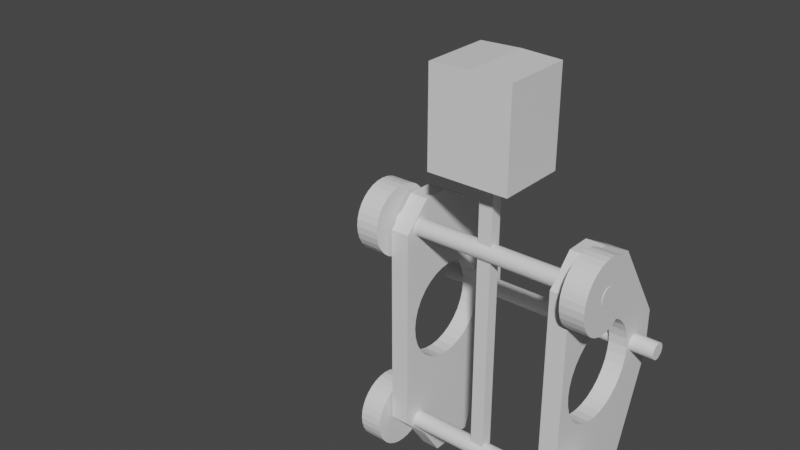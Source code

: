 # Source: catapult.blend  (saved by Blender 2.93.21; exported with 4.5.12 LTS)
import bpy
from mathutils import Matrix  # noqa: F401  (used for matrix-valued properties, if any)

bpy.ops.wm.read_factory_settings(use_empty=True)
scene = bpy.context.scene
scene.name = 'Scene'

# ---- collections
col_collection = bpy.data.collections.new('Collection'); scene.collection.children.link(col_collection)

# ---- materials (node trees are filled in below, after node groups)
mat_leverarm = bpy.data.materials.new('leverArm')
mat_frame = bpy.data.materials.new('Frame')
mat_wheels = bpy.data.materials.new('Wheels')

# ---- material node trees
mat_leverarm.use_nodes = True; mat_leverarm.node_tree.nodes.clear()
_N = mat_leverarm.node_tree.nodes; _L = mat_leverarm.node_tree.links
n0 = _N.new('ShaderNodeBsdfPrincipled'); n0.name = 'Principled BSDF'; n0.location = (10, 300)
n0.distribution = 'GGX'
n0.subsurface_method = 'BURLEY'
n0.inputs[3].default_value = 1.45
n0.inputs[27].default_value = (0.0, 0.0, 0.0, 1.0)
n0.inputs[28].default_value = 1.0
n1 = _N.new('ShaderNodeOutputMaterial'); n1.name = 'Material Output'; n1.location = (300, 300)
_L.new(n0.outputs[0], n1.inputs[0])
n1.is_active_output = True
mat_frame.use_nodes = True; mat_frame.node_tree.nodes.clear()
_N = mat_frame.node_tree.nodes; _L = mat_frame.node_tree.links
n0 = _N.new('ShaderNodeBsdfPrincipled'); n0.name = 'Principled BSDF'; n0.location = (10, 300)
n0.distribution = 'GGX'
n0.subsurface_method = 'BURLEY'
n0.inputs[3].default_value = 1.45
n0.inputs[27].default_value = (0.0, 0.0, 0.0, 1.0)
n0.inputs[28].default_value = 1.0
n1 = _N.new('ShaderNodeOutputMaterial'); n1.name = 'Material Output'; n1.location = (300, 300)
_L.new(n0.outputs[0], n1.inputs[0])
n1.is_active_output = True
mat_wheels.use_nodes = True; mat_wheels.node_tree.nodes.clear()
_N = mat_wheels.node_tree.nodes; _L = mat_wheels.node_tree.links
n0 = _N.new('ShaderNodeBsdfPrincipled'); n0.name = 'Principled BSDF'; n0.location = (10, 300)
n0.distribution = 'GGX'
n0.subsurface_method = 'BURLEY'
n0.inputs[3].default_value = 1.45
n0.inputs[27].default_value = (0.0, 0.0, 0.0, 1.0)
n0.inputs[28].default_value = 1.0
n1 = _N.new('ShaderNodeOutputMaterial'); n1.name = 'Material Output'; n1.location = (300, 300)
_L.new(n0.outputs[0], n1.inputs[0])
n1.is_active_output = True

# ---- world
world_world = bpy.data.worlds.new('World'); scene.world = world_world
world_world.use_nodes = True; world_world.node_tree.nodes.clear()
_N = world_world.node_tree.nodes; _L = world_world.node_tree.links
n0 = _N.new('ShaderNodeOutputWorld'); n0.name = 'World Output'; n0.location = (300, 300)
n1 = _N.new('ShaderNodeBackground'); n1.name = 'Background'; n1.location = (10, 300)
n1.inputs[0].default_value = (0.05088, 0.05088, 0.05088, 1.0)
_L.new(n1.outputs[0], n0.inputs[0])
n0.is_active_output = True
world_world.color = (0.05088, 0.05088, 0.05088)
world_world.use_sun_shadow = False
world_world.sun_shadow_jitter_overblur = 0.0

# ---- meshes
me_circle = bpy.data.meshes.new('Circle')
me_circle.from_pydata([(0.0, 7.983, 0.0), (-0.1951, 7.964, 0.0), (-0.3827, 7.907, 0.0), (-0.5556, 7.815, 0.0), (-0.7071, 7.69, 0.0), (-0.8315, 7.539, 0.0), (-0.9239, 7.366, 0.0), (-0.9808, 7.178, 0.0), (-1.0, 6.983, 0.0), (-0.9808, 6.788, 0.0), (-0.9239, 6.6, 0.0), (-0.8315, 6.427, 0.0), (-0.7071, 6.276, 0.0), (-0.5556, 6.152, 0.0), (-0.3827, 6.059, 0.0), (-0.1951, 6.002, 0.0), (8.742e-08, 5.983, 0.0), (0.1951, 6.002, 0.0), (0.3827, 6.059, 0.0), (0.5556, 6.152, 0.0), (0.7071, 6.276, 0.0), (0.8315, 6.427, 0.0), (0.9239, 6.6, 0.0), (0.9808, 6.788, 0.0), (1.0, 6.983, 0.0), (0.9808, 7.178, 0.0), (0.9239, 7.366, 0.0), (0.8315, 7.539, 0.0), (0.7071, 7.69, 0.0), (0.5556, 7.815, 0.0), (0.3827, 7.907, 0.0), (0.1951, 7.964, 0.0), (2.253e-08, 7.806, 0.2), (-0.1606, 7.79, 0.2), (-0.315, 7.743, 0.2), (-0.4572, 7.667, 0.2), (-0.582, 7.565, 0.2), (-0.6843, 7.44, 0.2), (-0.7604, 7.298, 0.2), (-0.8072, 7.144, 0.2), (-0.823, 6.983, 0.2), (-0.8072, 6.822, 0.2), (-0.7604, 6.668, 0.2), (-0.6843, 6.526, 0.2), (-0.582, 6.401, 0.2), (-0.4572, 6.299, 0.2), (-0.315, 6.223, 0.2), (-0.1606, 6.176, 0.2), (7.682e-08, 6.16, 0.2), (0.1606, 6.176, 0.2), (0.315, 6.223, 0.2), (0.4572, 6.299, 0.2), (0.582, 6.401, 0.2), (0.6843, 6.526, 0.2), (0.7604, 6.668, 0.2), (0.8072, 6.822, 0.2), (0.823, 6.983, 0.2), (0.8072, 7.144, 0.2), (0.7604, 7.298, 0.2), (0.6843, 7.44, 0.2), (0.582, 7.565, 0.2), (0.4572, 7.667, 0.2), (0.315, 7.743, 0.2), (0.1606, 7.79, 0.2), (-0.1951, 7.964, 0.2), (0.0, 7.983, 0.2), (-0.3827, 7.907, 0.2), (-0.5556, 7.815, 0.2), (-0.7071, 7.69, 0.2), (-0.8315, 7.539, 0.2), (-0.9239, 7.366, 0.2), (-0.9808, 7.178, 0.2), (-1.0, 6.983, 0.2), (-0.9808, 6.788, 0.2), (-0.9239, 6.6, 0.2), (-0.8315, 6.427, 0.2), (-0.7071, 6.276, 0.2), (-0.5556, 6.152, 0.2), (-0.3827, 6.059, 0.2), (-0.1951, 6.002, 0.2), (8.742e-08, 5.983, 0.2), (0.1951, 6.002, 0.2), (0.3827, 6.059, 0.2), (0.5556, 6.152, 0.2), (0.7071, 6.276, 0.2), (0.8315, 6.427, 0.2), (0.9239, 6.6, 0.2), (0.9808, 6.788, 0.2), (1.0, 6.983, 0.2), (0.9808, 7.178, 0.2), (0.9239, 7.366, 0.2), (0.8315, 7.539, 0.2), (0.7071, 7.69, 0.2), (0.5556, 7.815, 0.2), (0.3827, 7.907, 0.2), (0.1951, 7.964, 0.2), (-0.1951, 7.964, 0.8774), (0.0, 7.983, 0.8774), (-0.3827, 7.907, 0.8774), (-0.5556, 7.815, 0.8774), (-0.7071, 7.69, 0.8774), (-0.8315, 7.539, 0.8774), (-0.9239, 7.366, 0.8774), (-0.9808, 7.178, 0.8774), (-1.0, 6.983, 0.8774), (-0.9808, 6.788, 0.8774), (-0.9239, 6.6, 0.8774), (-0.8315, 6.427, 0.8774), (-0.7071, 6.276, 0.8774), (-0.5556, 6.152, 0.8774), (-0.3827, 6.059, 0.8774), (-0.1951, 6.002, 0.8774), (8.742e-08, 5.983, 0.8774), (0.1951, 6.002, 0.8774), (0.3827, 6.059, 0.8774), (0.5556, 6.152, 0.8774), (0.7071, 6.276, 0.8774), (0.8315, 6.427, 0.8774), (0.9239, 6.6, 0.8774), (0.9808, 6.788, 0.8774), (1.0, 6.983, 0.8774), (0.9808, 7.178, 0.8774), (0.9239, 7.366, 0.8774), (0.8315, 7.539, 0.8774), (0.7071, 7.69, 0.8774), (0.5556, 7.815, 0.8774), (0.3827, 7.907, 0.8774), (0.1951, 7.964, 0.8774), (-0.1606, 7.79, 0.8774), (2.253e-08, 7.806, 0.8774), (-0.315, 7.743, 0.8774), (-0.4572, 7.667, 0.8774), (-0.582, 7.565, 0.8774), (-0.6843, 7.44, 0.8774), (-0.7604, 7.298, 0.8774), (-0.8072, 7.144, 0.8774), (-0.823, 6.983, 0.8774), (-0.8072, 6.822, 0.8774), (-0.7604, 6.668, 0.8774), (-0.6843, 6.526, 0.8774), (-0.582, 6.401, 0.8774), (-0.4572, 6.299, 0.8774), (-0.315, 6.223, 0.8774), (-0.1606, 6.176, 0.8774), (7.682e-08, 6.16, 0.8774), (0.1606, 6.176, 0.8774), (0.315, 6.223, 0.8774), (0.4572, 6.299, 0.8774), (0.582, 6.401, 0.8774), (0.6843, 6.526, 0.8774), (0.7604, 6.668, 0.8774), (0.8072, 6.822, 0.8774), (0.823, 6.983, 0.8774), (0.8072, 7.144, 0.8774), (0.7604, 7.298, 0.8774), (0.6843, 7.44, 0.8774), (0.582, 7.565, 0.8774), (0.4572, 7.667, 0.8774), (0.315, 7.743, 0.8774), (0.1606, 7.79, 0.8774), (-0.5556, 7.815, 0.5387), (0.5556, 7.815, 0.5387), (-0.3827, 7.907, 0.5387), (0.7071, 7.69, 0.5387), (0.0, 7.983, 0.5387), (-0.1951, 7.964, 0.5387), (0.8315, 7.539, 0.5387), (0.9239, 7.366, 0.5387), (0.9808, 7.178, 0.5387), (1.0, 6.983, 0.5387), (0.9808, 6.788, 0.5387), (0.9239, 6.6, 0.5387), (0.8315, 6.427, 0.5387), (0.7071, 6.276, 0.5387), (0.5556, 6.152, 0.5387), (0.1951, 6.002, 0.5387), (0.3827, 6.059, 0.5387), (0.3827, 7.907, 0.5387), (-0.7071, 7.69, 0.5387), (0.1951, 7.964, 0.5387), (-0.8315, 7.539, 0.5387), (-0.9239, 7.366, 0.5387), (-0.9808, 7.178, 0.5387), (-1.0, 6.983, 0.5387), (-0.9808, 6.788, 0.5387), (-0.9239, 6.6, 0.5387), (-0.8315, 6.427, 0.5387), (-0.7071, 6.276, 0.5387), (-0.5556, 6.152, 0.5387), (-0.3827, 6.059, 0.5387), (-0.1951, 6.002, 0.5387), (8.742e-08, 5.983, 0.5387), (6.714e-07, -5.161, 0.2), (-0.1951, -5.141, 0.2), (0.1951, -5.141, 0.2), (0.1951, -5.141, 0.5387), (-0.1951, -5.141, 0.5387), (6.714e-07, -5.161, 0.5387), (1.053e-06, -5.176, -0.6206), (-1.14, -5.133, -0.6206), (1.14, -5.133, -0.6206), (1.14, -5.133, 1.359), (-1.14, -5.133, 1.359), (1.053e-06, -5.176, 1.359), (1.053e-06, -7.903, -0.6206), (-1.14, -7.86, -0.6206), (1.14, -7.86, -0.6206), (1.14, -7.86, 1.359), (-1.14, -7.86, 1.359), (1.053e-06, -7.903, 1.359)], [], [(1, 0, 31, 30, 29, 28, 27, 26, 25, 24, 23, 22, 21, 20, 19, 18, 17, 16, 15, 14, 13, 12, 11, 10, 9, 8, 7, 6, 5, 4, 3, 2), (33, 34, 35, 36, 37, 38, 39, 40, 41, 42, 43, 44, 45, 46, 47, 48, 49, 50, 51, 52, 53, 54, 55, 56, 57, 58, 59, 60, 61, 62, 63, 32), (6, 7, 71, 70), (20, 21, 85, 84), (7, 8, 72, 71), (21, 22, 86, 85), (8, 9, 73, 72), (22, 23, 87, 86), (9, 10, 74, 73), (23, 24, 88, 87), (10, 11, 75, 74), (24, 25, 89, 88), (11, 12, 76, 75), (25, 26, 90, 89), (12, 13, 77, 76), (26, 27, 91, 90), (13, 14, 78, 77), (0, 1, 64, 65), (27, 28, 92, 91), (14, 15, 79, 78), (1, 2, 66, 64), (28, 29, 93, 92), (15, 16, 80, 79), (2, 3, 67, 66), (29, 30, 94, 93), (16, 17, 81, 80), (3, 4, 68, 67), (30, 31, 95, 94), (17, 18, 82, 81), (4, 5, 69, 68), (31, 0, 65, 95), (18, 19, 83, 82), (5, 6, 70, 69), (19, 20, 84, 83), (51, 50, 146, 147), (160, 178, 100, 99), (161, 177, 126, 125), (50, 49, 145, 146), (162, 160, 99, 98), (163, 161, 125, 124), (49, 48, 144, 145), (165, 162, 98, 96), (166, 163, 124, 123), (48, 47, 143, 144), (164, 165, 96, 97), (167, 166, 123, 122), (47, 46, 142, 143), (168, 167, 122, 121), (46, 45, 141, 142), (169, 168, 121, 120), (45, 44, 140, 141), (170, 169, 120, 119), (44, 43, 139, 140), (171, 170, 119, 118), (43, 42, 138, 139), (172, 171, 118, 117), (42, 41, 137, 138), (173, 172, 117, 116), (41, 40, 136, 137), (174, 173, 116, 115), (40, 39, 135, 136), (176, 174, 115, 114), (39, 38, 134, 135), (175, 176, 114, 113), (38, 37, 133, 134), (32, 63, 159, 129), (128, 129, 97, 96), (130, 128, 96, 98), (131, 130, 98, 99), (132, 131, 99, 100), (133, 132, 100, 101), (134, 133, 101, 102), (135, 134, 102, 103), (136, 135, 103, 104), (137, 136, 104, 105), (138, 137, 105, 106), (139, 138, 106, 107), (140, 139, 107, 108), (141, 140, 108, 109), (142, 141, 109, 110), (143, 142, 110, 111), (144, 143, 111, 112), (145, 144, 112, 113), (146, 145, 113, 114), (147, 146, 114, 115), (148, 147, 115, 116), (149, 148, 116, 117), (150, 149, 117, 118), (151, 150, 118, 119), (152, 151, 119, 120), (153, 152, 120, 121), (154, 153, 121, 122), (155, 154, 122, 123), (156, 155, 123, 124), (157, 156, 124, 125), (158, 157, 125, 126), (159, 158, 126, 127), (129, 159, 127, 97), (177, 179, 127, 126), (178, 180, 101, 100), (52, 51, 147, 148), (179, 164, 97, 127), (180, 181, 102, 101), (53, 52, 148, 149), (181, 182, 103, 102), (54, 53, 149, 150), (182, 183, 104, 103), (55, 54, 150, 151), (183, 184, 105, 104), (56, 55, 151, 152), (184, 185, 106, 105), (57, 56, 152, 153), (185, 186, 107, 106), (58, 57, 153, 154), (186, 187, 108, 107), (59, 58, 154, 155), (33, 32, 129, 128), (187, 188, 109, 108), (60, 59, 155, 156), (34, 33, 128, 130), (188, 189, 110, 109), (61, 60, 156, 157), (35, 34, 130, 131), (189, 190, 111, 110), (62, 61, 157, 158), (36, 35, 131, 132), (190, 191, 112, 111), (63, 62, 158, 159), (37, 36, 132, 133), (191, 175, 113, 112), (175, 191, 197, 195), (79, 80, 192, 193), (78, 79, 190, 189), (77, 78, 189, 188), (76, 77, 188, 187), (75, 76, 187, 186), (74, 75, 186, 185), (73, 74, 185, 184), (72, 73, 184, 183), (71, 72, 183, 182), (70, 71, 182, 181), (69, 70, 181, 180), (95, 65, 164, 179), (68, 69, 180, 178), (94, 95, 179, 177), (81, 82, 176, 175), (82, 83, 174, 176), (83, 84, 173, 174), (84, 85, 172, 173), (85, 86, 171, 172), (86, 87, 170, 171), (87, 88, 169, 170), (88, 89, 168, 169), (89, 90, 167, 168), (90, 91, 166, 167), (65, 64, 165, 164), (91, 92, 163, 166), (64, 66, 162, 165), (92, 93, 161, 163), (66, 67, 160, 162), (93, 94, 177, 161), (67, 68, 178, 160), (190, 79, 193, 196), (80, 81, 194, 192), (191, 190, 196, 197), (81, 175, 195, 194), (193, 192, 194, 200, 198, 199), (199, 198, 200, 206, 204, 205), (194, 195, 201, 200), (196, 193, 199, 202), (204, 206, 207, 209, 208, 205), (200, 201, 207, 206), (195, 197, 196, 202, 203, 201), (202, 199, 205, 208), (201, 203, 202, 208, 209, 207)])
_uv = me_circle.uv_layers.new(name='UVMap')
_uv.uv.foreach_set('vector', [0.0, 0.0, 0.0, 0.0, 0.0, 0.0, 0.0, 0.0, 0.0, 0.0, 0.0, 0.0, 0.0, 0.0, 0.0, 0.0, 0.0, 0.0, 0.0, 0.0, 0.0, 0.0, 0.0, 0.0, 0.0, 0.0, 0.0, 0.0, 0.0, 0.0, 0.0, 0.0, 0.0, 0.0, 0.0, 0.0, 0.0, 0.0, 0.0, 0.0, 0.0, 0.0, 0.0, 0.0, 0.0, 0.0, 0.0, 0.0, 0.0, 0.0, 0.0, 0.0, 0.0, 0.0, 0.0, 0.0, 0.0, 0.0, 0.0, 0.0, 0.0, 0.0, 0.0, 0.0, 0.0, 0.0, 0.0, 0.0, 0.0, 0.0, 0.0, 0.0, 0.0, 0.0, 0.0, 0.0, 0.0, 0.0, 0.0, 0.0, 0.0, 0.0, 0.0, 0.0, 0.0, 0.0, 0.0, 0.0, 0.0, 0.0, 0.0, 0.0, 0.0, 0.0, 0.0, 0.0, 0.0, 0.0, 0.0, 0.0, 0.0, 0.0, 0.0, 0.0, 0.0, 0.0, 0.0, 0.0, 0.0, 0.0, 0.0, 0.0, 0.0, 0.0, 0.0, 0.0, 0.0, 0.0, 0.0, 0.0, 0.0, 0.0, 0.0, 0.0, 0.0, 0.0, 0.0, 0.0, 0.0, 0.0, 0.0, 0.0, 0.0, 0.0, 0.0, 0.0, 0.0, 0.0, 0.0, 0.0, 0.0, 0.0, 0.0, 0.0, 0.0, 0.0, 0.0, 0.0, 0.0, 0.0, 0.0, 0.0, 0.0, 0.0, 0.0, 0.0, 0.0, 0.0, 0.0, 0.0, 0.0, 0.0, 0.0, 0.0, 0.0, 0.0, 0.0, 0.0, 0.0, 0.0, 0.0, 0.0, 0.0, 0.0, 0.0, 0.0, 0.0, 0.0, 0.0, 0.0, 0.0, 0.0, 0.0, 0.0, 0.0, 0.0, 0.0, 0.0, 0.0, 0.0, 0.0, 0.0, 0.0, 0.0, 0.0, 0.0, 0.0, 0.0, 0.0, 0.0, 0.0, 0.0, 0.0, 0.0, 0.0, 0.0, 0.0, 0.0, 0.0, 0.0, 0.0, 0.0, 0.0, 0.0, 0.0, 0.0, 0.0, 0.0, 0.0, 0.0, 0.0, 0.0, 0.0, 0.0, 0.0, 0.0, 0.0, 0.0, 0.0, 0.0, 0.0, 0.0, 0.0, 0.0, 0.0, 0.0, 0.0, 0.0, 0.0, 0.0, 0.0, 0.0, 0.0, 0.0, 0.0, 0.0, 0.0, 0.0, 0.0, 0.0, 0.0, 0.0, 0.0, 0.0, 0.0, 0.0, 0.0, 0.0, 0.0, 0.0, 0.0, 0.0, 0.0, 0.0, 0.0, 0.0, 0.0, 0.0, 0.0, 0.0, 0.0, 0.0, 0.0, 0.0, 0.0, 0.0, 0.0, 0.0, 0.0, 0.0, 0.0, 0.0, 0.0, 0.0, 0.0, 0.0, 0.0, 0.0, 0.0, 0.0, 0.0, 0.0, 0.0, 0.0, 0.0, 0.0, 0.0, 0.0, 0.0, 0.0, 0.0, 0.0, 0.0, 0.0, 0.0, 0.0, 0.0, 0.0, 0.0, 0.0, 0.0, 0.0, 0.0, 0.0, 0.0, 0.0, 0.0, 0.0, 0.0, 0.0, 0.0, 0.0, 0.0, 0.0, 0.0, 0.0, 0.0, 0.0, 0.0, 0.0, 0.0, 0.0, 0.0, 0.0, 0.0, 0.0, 0.0, 0.0, 0.0, 0.0, 0.0, 0.0, 0.0, 0.0, 0.0, 0.0, 0.0, 0.0, 0.0, 0.0, 0.0, 0.0, 0.0, 0.0, 0.0, 0.0, 0.0, 0.0, 0.0, 0.0, 0.0, 0.0, 0.0, 0.0, 0.0, 0.0, 0.0, 0.0, 0.0, 0.0, 0.0, 0.0, 0.0, 0.0, 0.0, 0.0, 0.0, 0.0, 0.0, 0.0, 0.0, 0.0, 0.0, 0.0, 0.0, 0.0, 0.0, 0.0, 0.0, 0.0, 0.0, 0.0, 0.0, 0.0, 0.0, 0.0, 0.0, 0.0, 0.0, 0.0, 0.0, 0.0, 0.0, 0.0, 0.0, 0.0, 0.0, 0.0, 0.0, 0.0, 0.0, 0.0, 0.0, 0.0, 0.0, 0.0, 0.0, 0.0, 0.0, 0.0, 0.0, 0.0, 0.0, 0.0, 0.0, 0.0, 0.0, 0.0, 0.0, 0.0, 0.0, 0.0, 0.0, 0.0, 0.0, 0.0, 0.0, 0.0, 0.0, 0.0, 0.0, 0.0, 0.0, 0.0, 0.0, 0.0, 0.0, 0.0, 0.0, 0.0, 0.0, 0.0, 0.0, 0.0, 0.0, 0.0, 0.0, 0.0, 0.0, 0.0, 0.0, 0.0, 0.0, 0.0, 0.0, 0.0, 0.0, 0.0, 0.0, 0.0, 0.0, 0.0, 0.0, 0.0, 0.0, 0.0, 0.0, 0.0, 0.0, 0.0, 0.0, 0.0, 0.0, 0.0, 0.0, 0.0, 0.0, 0.0, 0.0, 0.0, 0.0, 0.0, 0.0, 0.0, 0.0, 0.0, 0.0, 0.0, 0.0, 0.0, 0.0, 0.0, 0.0, 0.0, 0.0, 0.0, 0.0, 0.0, 0.0, 0.0, 0.0, 0.0, 0.0, 0.0, 0.0, 0.0, 0.0, 0.0, 0.0, 0.0, 0.0, 0.0, 0.0, 0.0, 0.0, 0.0, 0.0, 0.0, 0.0, 0.0, 0.0, 0.0, 0.0, 0.0, 0.0, 0.0, 0.0, 0.0, 0.0, 0.0, 0.0, 0.0, 0.0, 0.0, 0.0, 0.0, 0.0, 0.0, 0.0, 0.0, 0.0, 0.0, 0.0, 0.0, 0.0, 0.0, 0.0, 0.0, 0.0, 0.0, 0.0, 0.0, 0.0, 0.0, 0.0, 0.0, 0.0, 0.0, 0.0, 0.0, 0.0, 0.0, 0.0, 0.0, 0.0, 0.0, 0.0, 0.0, 0.0, 0.0, 0.0, 0.0, 0.0, 0.0, 0.0, 0.0, 0.0, 0.0, 0.0, 0.0, 0.0, 0.0, 0.0, 0.0, 0.0, 0.0, 0.0, 0.0, 0.0, 0.0, 0.0, 0.0, 0.0, 0.0, 0.0, 0.0, 0.0, 0.0, 0.0, 0.0, 0.0, 0.0, 0.0, 0.0, 0.0, 0.0, 0.0, 0.0, 0.0, 0.0, 0.0, 0.0, 0.0, 0.0, 0.0, 0.0, 0.0, 0.0, 0.0, 0.0, 0.0, 0.0, 0.0, 0.0, 0.0, 0.0, 0.0, 0.0, 0.0, 0.0, 0.0, 0.0, 0.0, 0.0, 0.0, 0.0, 0.0, 0.0, 0.0, 0.0, 0.0, 0.0, 0.0, 0.0, 0.0, 0.0, 0.0, 0.0, 0.0, 0.0, 0.0, 0.0, 0.0, 0.0, 0.0, 0.0, 0.0, 0.0, 0.0, 0.0, 0.0, 0.0, 0.0, 0.0, 0.0, 0.0, 0.0, 0.0, 0.0, 0.0, 0.0, 0.0, 0.0, 0.0, 0.0, 0.0, 0.0, 0.0, 0.0, 0.0, 0.0, 0.0, 0.0, 0.0, 0.0, 0.0, 0.0, 0.0, 0.0, 0.0, 0.0, 0.0, 0.0, 0.0, 0.0, 0.0, 0.0, 0.0, 0.0, 0.0, 0.0, 0.0, 0.0, 0.0, 0.0, 0.0, 0.0, 0.0, 0.0, 0.0, 0.0, 0.0, 0.0, 0.0, 0.0, 0.0, 0.0, 0.0, 0.0, 0.0, 0.0, 0.0, 0.0, 0.0, 0.0, 0.0, 0.0, 0.0, 0.0, 0.0, 0.0, 0.0, 0.0, 0.0, 0.0, 0.0, 0.0, 0.0, 0.0, 0.0, 0.0, 0.0, 0.0, 0.0, 0.0, 0.0, 0.0, 0.0, 0.0, 0.0, 0.0, 0.0, 0.0, 0.0, 0.0, 0.0, 0.0, 0.0, 0.0, 0.0, 0.0, 0.0, 0.0, 0.0, 0.0, 0.0, 0.0, 0.0, 0.0, 0.0, 0.0, 0.0, 0.0, 0.0, 0.0, 0.0, 0.0, 0.0, 0.0, 0.0, 0.0, 0.0, 0.0, 0.0, 0.0, 0.0, 0.0, 0.0, 0.0, 0.0, 0.0, 0.0, 0.0, 0.0, 0.0, 0.0, 0.0, 0.0, 0.0, 0.0, 0.0, 0.0, 0.0, 0.0, 0.0, 0.0, 0.0, 0.0, 0.0, 0.0, 0.0, 0.0, 0.0, 0.0, 0.0, 0.0, 0.0, 0.0, 0.0, 0.0, 0.0, 0.0, 0.0, 0.0, 0.0, 0.0, 0.0, 0.0, 0.0, 0.0, 0.0, 0.0, 0.0, 0.0, 0.0, 0.0, 0.0, 0.0, 0.0, 0.0, 0.0, 0.0, 0.0, 0.0, 0.0, 0.0, 0.0, 0.0, 0.0, 0.0, 0.0, 0.0, 0.0, 0.0, 0.0, 0.0, 0.0, 0.0, 0.0, 0.0, 0.0, 0.0, 0.0, 0.0, 0.0, 0.0, 0.0, 0.0, 0.0, 0.0, 0.0, 0.0, 0.0, 0.0, 0.0, 0.0, 0.0, 0.0, 0.0, 0.0, 0.0, 0.0, 0.0, 0.0, 0.0, 0.0, 0.0, 0.0, 0.0, 0.0, 0.0, 0.0, 0.0, 0.0, 0.0, 0.0, 0.0, 0.0, 0.0, 0.0, 0.0, 0.0, 0.0, 0.0, 0.0, 0.0, 0.0, 0.0, 0.0, 0.0, 0.0, 0.0, 0.0, 0.0, 0.0, 0.0, 0.0, 0.0, 0.0, 0.0, 0.0, 0.0, 0.0, 0.0, 0.0, 0.0, 0.0, 0.0, 0.0, 0.0, 0.0, 0.0, 0.0, 0.0, 0.0, 0.0, 0.0, 0.0, 0.0, 0.0, 0.0, 0.0, 0.0, 0.0, 0.0, 0.0, 0.0, 0.0, 0.0, 0.0, 0.0, 0.0, 0.0, 0.0, 0.0, 0.0, 0.0, 0.0, 0.0, 0.0, 0.0, 0.0, 0.0, 0.0, 0.0, 0.0, 0.0, 0.0, 0.0, 0.0, 0.0, 0.0, 0.0, 0.0, 0.0, 0.0, 0.0, 0.0, 0.0, 0.0, 0.0, 0.0, 0.0, 0.0, 0.0, 0.0, 0.0, 0.0, 0.0, 0.0, 0.0, 0.0, 0.0, 0.0, 0.0, 0.0, 0.0, 0.0, 0.0, 0.0, 0.0, 0.0, 0.0, 0.0, 0.0, 0.0, 0.0, 0.0, 0.0, 0.0, 0.0, 0.0, 0.0, 0.0, 0.0, 0.0, 0.0, 0.0, 0.0, 0.0, 0.0, 0.0, 0.0, 0.0, 0.0, 0.0, 0.0, 0.0, 0.0, 0.0, 0.0, 0.0, 0.0, 0.0, 0.0, 0.0, 0.0, 0.0, 0.0, 0.0, 0.0, 0.0, 0.0, 0.0, 0.0, 0.0, 0.0, 0.0, 0.0, 0.0, 0.0, 0.0, 0.0, 0.0, 0.0, 0.0, 0.0, 0.0, 0.0, 0.0, 0.0, 0.0, 0.0, 0.0, 0.0, 0.0, 0.0, 0.0, 0.0, 0.0, 0.0, 0.0, 0.0, 0.0, 0.0, 0.0, 0.0, 0.0, 0.0, 0.0, 0.0, 0.0, 0.0, 0.0, 0.0, 0.0, 0.0, 0.0, 0.0, 0.0, 0.0, 0.0, 0.0, 0.0, 0.0, 0.0, 0.0, 0.0, 0.0, 0.0, 0.0, 0.0, 0.0, 0.0, 0.0, 0.0, 0.0, 0.0, 0.0, 0.0, 0.0, 0.0, 0.0, 0.0, 0.0, 0.0, 0.0, 0.0, 0.0, 0.0, 0.0, 0.0, 0.0, 0.0, 0.0, 0.0, 0.0, 0.0, 0.0, 0.0, 0.0, 0.0, 0.0, 0.0, 0.0, 0.0, 0.0, 0.0, 0.0, 0.0, 0.0, 0.0, 0.0, 0.0, 0.0, 0.0, 0.0, 0.0, 0.0, 0.0, 0.0, 0.0, 0.0, 0.0, 0.0, 0.0, 0.0, 0.0, 0.0, 0.0, 0.0, 0.0, 0.0, 0.0, 0.0, 0.0, 0.0, 0.0, 0.0, 0.0, 0.0, 0.0, 0.0, 0.0, 0.0, 0.0, 0.0, 0.0, 0.0, 0.0, 0.0, 0.0, 0.0, 0.0, 0.0, 0.0, 0.0, 0.0, 0.0, 0.0, 0.0, 0.0, 0.0, 0.0, 0.0, 0.0, 0.0, 0.0, 0.0, 0.0, 0.0, 0.0, 0.0, 0.0, 0.0, 0.0, 0.0, 0.0, 0.0, 0.0, 0.0, 0.0, 0.0, 0.0, 0.0, 0.0, 0.0, 0.0, 0.0, 0.0, 0.0, 0.0, 0.0, 0.0, 0.0, 0.0, 0.0, 0.0, 0.0, 0.0, 0.0, 0.0, 0.0, 0.0, 0.0, 0.0, 0.0, 0.0, 0.0, 0.0, 0.0, 0.0, 0.0, 0.0, 0.0, 0.0, 0.0, 0.0, 0.0, 0.0, 0.0, 0.0, 0.0, 0.0, 0.0, 0.0, 0.0, 0.0, 0.0, 0.0, 0.0, 0.0, 0.0, 0.0, 0.0, 0.0, 0.0, 0.0, 0.0, 0.0, 0.0, 0.0, 0.0, 0.0, 0.0, 0.0, 0.0, 0.0, 0.0, 0.0, 0.0, 0.0, 0.0, 0.0, 0.0, 0.0, 0.0, 0.0, 0.0, 0.0, 0.0, 0.0, 0.0, 0.0, 0.0, 0.0, 0.0, 0.0, 0.0, 0.0, 0.0, 0.0, 0.0, 0.0, 0.0, 0.0, 0.0, 0.0, 0.0, 0.0, 0.0, 0.0, 0.0, 0.0, 0.0, 0.0, 0.0, 0.0, 0.0, 0.0, 0.0, 0.0, 0.0, 0.0, 0.0, 0.0, 0.0, 0.0, 0.0, 0.0, 0.0, 0.0, 0.0, 0.0, 0.0, 0.0, 0.0, 0.0, 0.0, 0.0, 0.0, 0.0, 0.0, 0.0, 0.0, 0.0, 0.0, 0.0, 0.0, 0.0, 0.0, 0.0, 0.0, 0.0, 0.0, 0.0, 0.0, 0.0, 0.0, 0.0, 0.0, 0.0, 0.0, 0.0, 0.0, 0.0, 0.0, 0.0, 0.0, 0.0, 0.0, 0.0, 0.0, 0.0, 0.0, 0.0, 0.0, 0.0, 0.0, 0.0, 0.0, 0.0, 0.0, 0.0, 0.0, 0.0, 0.0, 0.0, 0.0, 0.0, 0.0, 0.0, 0.0, 0.0, 0.0, 0.0, 0.0, 0.0, 0.0, 0.0, 0.0, 0.0, 0.0, 0.0, 0.0, 0.0, 0.0, 0.0, 0.0, 0.0, 0.0, 0.0, 0.0, 0.0, 0.0, 0.0, 0.0, 0.0, 0.0, 0.0, 0.0, 0.0, 0.0, 0.0, 0.0, 0.0, 0.0, 0.0, 0.0, 0.0, 0.0, 0.0, 0.0, 0.0, 0.0, 0.0, 0.0, 0.0, 0.0, 0.0, 0.0, 0.0, 0.0, 0.0, 0.0, 0.0, 0.0, 0.0, 0.0, 0.0, 0.0, 0.0, 0.0, 0.0, 0.0, 0.0, 0.0, 0.0, 0.0, 0.0, 0.0, 0.0, 0.0, 0.0, 0.0, 0.0, 0.0, 0.0, 0.0, 0.0, 0.0, 0.0, 0.0, 0.0, 0.0, 0.0, 0.0, 0.0, 0.0, 0.0, 0.0, 0.0, 0.0, 0.0, 0.0, 0.0, 0.0, 0.0, 0.0, 0.0, 0.0, 0.0, 0.0, 0.0, 0.0, 0.0, 0.0, 0.0, 0.0, 0.0, 0.0, 0.0, 0.0, 0.0, 0.0, 0.0, 0.0, 0.0, 0.0, 0.0, 0.0, 0.0, 0.0, 0.0, 0.0, 0.0, 0.0, 0.0, 0.0, 0.0, 0.0, 0.0])
me_circle.materials.append(mat_leverarm)
me_circle.use_remesh_fix_poles = True
me_circle.use_remesh_preserve_attributes = False
me_circle.update()
me_cube = bpy.data.meshes.new('Cube')
me_cube.from_pydata([(-0.2658, 0.0, -2.323), (0.2658, 0.0, -2.323), (-0.2658, -1.174, -1.38), (0.2658, -1.174, -1.38), (0.2658, -1.304, -1.136), (-0.2658, -1.304, -1.136), (-0.2658, 0.2754, -1.981), (-0.2658, 1.683e-08, 0.8155), (-0.2658, 0.2754, 0.7884), (-0.2658, 0.7843, 0.5776), (-0.2658, 0.5402, -1.9), (-0.2658, 0.5402, 0.708), (-0.2658, 0.7843, -1.77), (-0.2658, 1.174, -1.38), (-0.2658, 0.9982, -1.594), (0.2658, -1.385, -0.8715), (-0.2658, 1.174, 0.1881), (-0.2658, -1.385, -0.8715), (-0.2658, 1.412, -0.5961), (-0.2658, 1.385, -0.3208), (-0.2658, 1.304, -1.136), (-0.2658, 1.385, -0.8715), (-0.2658, 1.304, -0.05593), (-0.2658, 0.9982, 0.402), (0.2658, -1.412, -0.5961), (-0.2658, -1.412, -0.5961), (0.2658, -1.385, -0.3208), (-0.2658, -1.385, -0.3208), (-0.2658, -1.174, 0.1881), (-0.2658, -0.9982, -1.594), (-0.2658, -1.304, -0.05593), (0.2658, -1.304, -0.05593), (-0.2658, -0.9982, 0.402), (-0.2658, -0.5402, 0.708), (-0.2658, -0.7843, -1.77), (-0.2658, -0.7843, 0.5776), (-0.2658, -0.2754, -1.981), (-0.2658, -6.171e-08, -2.008), (-0.2658, -0.2754, 0.7884), (-0.2658, -0.5402, -1.9), (0.2658, -1.174, 0.1881), (0.2658, -0.9982, 0.402), (0.2658, -0.7843, 0.5776), (0.2658, 0.2754, -1.981), (0.2658, 1.683e-08, 0.8155), (0.2658, 0.2754, 0.7884), (0.2658, 0.7843, -1.77), (0.2658, 0.5402, -1.9), (0.2658, 0.5402, 0.708), (0.2658, 0.7843, 0.5776), (0.2658, 1.174, 0.1881), (0.2658, 1.174, -1.38), (0.2658, 0.9982, 0.402), (0.2658, 1.412, -0.5961), (0.2658, 1.385, -0.3208), (0.2658, 1.304, -1.136), (0.2658, 1.385, -0.8715), (0.2658, 1.304, -0.05593), (0.2658, 0.9982, -1.594), (0.2658, -0.5402, 0.708), (0.2658, -0.2754, 0.7884), (0.2658, -0.9982, -1.594), (0.2658, -0.5402, -1.9), (0.2658, -0.7843, -1.77), (0.2658, -6.171e-08, -2.008), (0.2658, -0.2754, -1.981), (-0.2658, -2.926, -2.323), (-0.2658, -3.689, -1.561), (-0.2658, -3.689, -0.8515), (-0.2658, -3.051, 0.3281), (-0.2658, 3.689, -1.561), (-0.2658, 2.926, -2.323), (-0.2658, 4.634, 0.4088), (-0.2658, 4.623, -0.9323), (0.2658, -3.689, -1.561), (0.2658, -2.926, -2.323), (0.2658, -3.051, 0.3281), (0.2658, -3.689, -0.8515), (0.2658, 2.926, -2.323), (0.2658, 3.689, -1.561), (0.2658, 4.623, -0.9323), (0.2658, 4.634, 0.4088), (-0.2658, -0.638, 1.906), (-0.2658, 0.638, 1.906), (-0.2658, 8.512e-09, 1.561), (0.2658, 0.638, 1.906), (0.2658, -0.638, 1.906), (0.2658, 8.512e-09, 1.561), (-5.027, 0.0, -2.323), (-4.496, 0.0, -2.323), (-5.027, -1.174, -1.38), (-4.496, -1.174, -1.38), (-4.496, -1.304, -1.136), (-5.027, -1.304, -1.136), (-5.027, 0.2754, -1.981), (-5.027, 1.683e-08, 0.8155), (-5.027, 0.2754, 0.7884), (-5.027, 0.7843, 0.5776), (-5.027, 0.5402, -1.9), (-5.027, 0.5402, 0.708), (-5.027, 0.7843, -1.77), (-5.027, 1.174, -1.38), (-5.027, 0.9982, -1.594), (-4.496, -1.385, -0.8715), (-5.027, 1.174, 0.1881), (-5.027, -1.385, -0.8715), (-5.027, 1.412, -0.5961), (-5.027, 1.385, -0.3208), (-5.027, 1.304, -1.136), (-5.027, 1.385, -0.8715), (-5.027, 1.304, -0.05593), (-5.027, 0.9982, 0.402), (-4.496, -1.412, -0.5961), (-5.027, -1.412, -0.5961), (-4.496, -1.385, -0.3208), (-5.027, -1.385, -0.3208), (-5.027, -1.174, 0.1881), (-5.027, -0.9982, -1.594), (-5.027, -1.304, -0.05593), (-4.496, -1.304, -0.05593), (-5.027, -0.9982, 0.402), (-5.027, -0.5402, 0.708), (-5.027, -0.7843, -1.77), (-5.027, -0.7843, 0.5776), (-5.027, -0.2754, -1.981), (-5.027, -6.171e-08, -2.008), (-5.027, -0.2754, 0.7884), (-5.027, -0.5402, -1.9), (-4.496, -1.174, 0.1881), (-4.496, -0.9982, 0.402), (-4.496, -0.7843, 0.5776), (-4.496, 0.2754, -1.981), (-4.496, 1.683e-08, 0.8155), (-4.496, 0.2754, 0.7884), (-4.496, 0.7843, -1.77), (-4.496, 0.5402, -1.9), (-4.496, 0.5402, 0.708), (-4.496, 0.7843, 0.5776), (-4.496, 1.174, 0.1881), (-4.496, 1.174, -1.38), (-4.496, 0.9982, 0.402), (-4.496, 1.412, -0.5961), (-4.496, 1.385, -0.3208), (-4.496, 1.304, -1.136), (-4.496, 1.385, -0.8715), (-4.496, 1.304, -0.05593), (-4.496, 0.9982, -1.594), (-4.496, -0.5402, 0.708), (-4.496, -0.2754, 0.7884), (-4.496, -0.9982, -1.594), (-4.496, -0.5402, -1.9), (-4.496, -0.7843, -1.77), (-4.496, -6.171e-08, -2.008), (-4.496, -0.2754, -1.981), (-5.027, -2.926, -2.323), (-5.027, -3.689, -1.561), (-5.027, -3.689, -0.8515), (-5.027, -3.051, 0.3281), (-5.027, 3.689, -1.561), (-5.027, 2.926, -2.323), (-5.027, 4.634, 0.4088), (-5.027, 4.623, -0.9323), (-4.496, -3.689, -1.561), (-4.496, -2.926, -2.323), (-4.496, -3.051, 0.3281), (-4.496, -3.689, -0.8515), (-4.496, 2.926, -2.323), (-4.496, 3.689, -1.561), (-4.496, 4.623, -0.9323), (-4.496, 4.634, 0.4088), (-5.027, -0.638, 1.906), (-5.027, 0.638, 1.906), (-5.027, 8.512e-09, 1.561), (-4.496, 0.638, 1.906), (-4.496, -0.638, 1.906), (-4.496, 8.512e-09, 1.561), (-5.804, 0.2437, 1.172), (0.9658, 0.2437, 1.172), (-5.804, 0.239, 1.124), (0.9658, 0.239, 1.124), (-5.804, 0.2252, 1.078), (0.9658, 0.2252, 1.078), (-5.804, 0.2026, 1.036), (0.9658, 0.2026, 1.036), (-5.804, 0.1723, 0.9992), (0.9658, 0.1723, 0.9992), (-5.804, 0.1354, 0.9689), (0.9658, 0.1354, 0.9689), (-5.804, 0.09326, 0.9464), (0.9658, 0.09326, 0.9464), (-5.804, 0.04755, 0.9325), (0.9658, 0.04755, 0.9325), (-5.804, -1.065e-08, 0.9278), (0.9658, -1.065e-08, 0.9278), (-5.804, -0.04755, 0.9325), (0.9658, -0.04755, 0.9325), (-5.804, -0.09326, 0.9464), (0.9658, -0.09326, 0.9464), (-5.804, -0.1354, 0.9689), (0.9658, -0.1354, 0.9689), (-5.804, -0.1723, 0.9992), (0.9658, -0.1723, 0.9992), (-5.804, -0.2026, 1.036), (0.9658, -0.2026, 1.036), (-5.804, -0.2252, 1.078), (0.9658, -0.2252, 1.078), (-5.804, -0.239, 1.124), (0.9658, -0.239, 1.124), (-5.804, -0.2437, 1.172), (0.9658, -0.2437, 1.172), (-5.804, -0.239, 1.219), (0.9658, -0.239, 1.219), (-5.804, -0.2252, 1.265), (0.9658, -0.2252, 1.265), (-5.804, -0.2026, 1.307), (0.9658, -0.2026, 1.307), (-5.804, -0.1723, 1.344), (0.9658, -0.1723, 1.344), (-5.804, -0.1354, 1.374), (0.9658, -0.1354, 1.374), (-5.804, -0.09326, 1.397), (0.9658, -0.09326, 1.397), (-5.804, -0.04755, 1.411), (0.9658, -0.04755, 1.411), (-5.804, 2.906e-09, 1.415), (0.9658, 2.906e-09, 1.415), (-5.804, 0.04755, 1.411), (0.9658, 0.04755, 1.411), (-5.804, 0.09326, 1.397), (0.9658, 0.09326, 1.397), (-5.804, 0.1354, 1.374), (0.9658, 0.1354, 1.374), (-5.804, 0.1723, 1.344), (0.9658, 0.1723, 1.344), (-5.804, 0.2026, 1.307), (0.9658, 0.2026, 1.307), (-5.804, 0.2252, 1.265), (0.9658, 0.2252, 1.265), (-5.804, 0.239, 1.219), (0.9658, 0.239, 1.219), (-5.804, -2.755, -1.827), (0.9658, -2.755, -1.827), (-5.804, -2.76, -1.875), (0.9658, -2.76, -1.875), (-5.804, -2.774, -1.92), (0.9658, -2.774, -1.92), (-5.804, -2.796, -1.963), (0.9658, -2.796, -1.963), (-5.804, -2.826, -2.0), (0.9658, -2.826, -2.0), (-5.804, -2.863, -2.03), (0.9658, -2.863, -2.03), (-5.804, -2.905, -2.052), (0.9658, -2.905, -2.052), (-5.804, -2.951, -2.066), (0.9658, -2.951, -2.066), (-5.804, -2.999, -2.071), (0.9658, -2.999, -2.071), (-5.804, -3.046, -2.066), (0.9658, -3.046, -2.066), (-5.804, -3.092, -2.052), (0.9658, -3.092, -2.052), (-5.804, -3.134, -2.03), (0.9658, -3.134, -2.03), (-5.804, -3.171, -2.0), (0.9658, -3.171, -2.0), (-5.804, -3.201, -1.963), (0.9658, -3.201, -1.963), (-5.804, -3.224, -1.92), (0.9658, -3.224, -1.92), (-5.804, -3.238, -1.875), (0.9658, -3.238, -1.875), (-5.804, -3.242, -1.827), (0.9658, -3.242, -1.827), (-5.804, -3.238, -1.78), (0.9658, -3.238, -1.78), (-5.804, -3.224, -1.734), (0.9658, -3.224, -1.734), (-5.804, -3.201, -1.692), (0.9658, -3.201, -1.692), (-5.804, -3.171, -1.655), (0.9658, -3.171, -1.655), (-5.804, -3.134, -1.625), (0.9658, -3.134, -1.625), (-5.804, -3.092, -1.602), (0.9658, -3.092, -1.602), (-5.804, -3.046, -1.588), (0.9658, -3.046, -1.588), (-5.804, -2.999, -1.583), (0.9658, -2.999, -1.583), (-5.804, -2.951, -1.588), (0.9658, -2.951, -1.588), (-5.804, -2.905, -1.602), (0.9658, -2.905, -1.602), (-5.804, -2.863, -1.625), (0.9658, -2.863, -1.625), (-5.804, -2.826, -1.655), (0.9658, -2.826, -1.655), (-5.804, -2.796, -1.692), (0.9658, -2.796, -1.692), (-5.804, -2.774, -1.734), (0.9658, -2.774, -1.734), (-5.804, -2.76, -1.78), (0.9658, -2.76, -1.78), (-5.804, 3.269, -1.814), (0.9658, 3.269, -1.814), (-5.804, 3.264, -1.862), (0.9658, 3.264, -1.862), (-5.804, 3.25, -1.907), (0.9658, 3.25, -1.907), (-5.804, 3.227, -1.95), (0.9658, 3.227, -1.95), (-5.804, 3.197, -1.986), (0.9658, 3.197, -1.986), (-5.804, 3.16, -2.017), (0.9658, 3.16, -2.017), (-5.804, 3.118, -2.039), (0.9658, 3.118, -2.039), (-5.804, 3.072, -2.053), (0.9658, 3.072, -2.053), (-5.804, 3.025, -2.058), (0.9658, 3.025, -2.058), (-5.804, 2.977, -2.053), (0.9658, 2.977, -2.053), (-5.804, 2.932, -2.039), (0.9658, 2.932, -2.039), (-5.804, 2.889, -2.017), (0.9658, 2.889, -2.017), (-5.804, 2.852, -1.986), (0.9658, 2.852, -1.986), (-5.804, 2.822, -1.95), (0.9658, 2.822, -1.95), (-5.804, 2.8, -1.907), (0.9658, 2.8, -1.907), (-5.804, 2.786, -1.862), (0.9658, 2.786, -1.862), (-5.804, 2.781, -1.814), (0.9658, 2.781, -1.814), (-5.804, 2.786, -1.767), (0.9658, 2.786, -1.767), (-5.804, 2.8, -1.721), (0.9658, 2.8, -1.721), (-5.804, 2.822, -1.679), (0.9658, 2.822, -1.679), (-5.804, 2.852, -1.642), (0.9658, 2.852, -1.642), (-5.804, 2.889, -1.612), (0.9658, 2.889, -1.612), (-5.804, 2.932, -1.589), (0.9658, 2.932, -1.589), (-5.804, 2.977, -1.575), (0.9658, 2.977, -1.575), (-5.804, 3.025, -1.57), (0.9658, 3.025, -1.57), (-5.804, 3.072, -1.575), (0.9658, 3.072, -1.575), (-5.804, 3.118, -1.589), (0.9658, 3.118, -1.589), (-5.804, 3.16, -1.612), (0.9658, 3.16, -1.612), (-5.804, 3.197, -1.642), (0.9658, 3.197, -1.642), (-5.804, 3.227, -1.679), (0.9658, 3.227, -1.679), (-5.804, 3.25, -1.721), (0.9658, 3.25, -1.721), (-5.804, 3.264, -1.767), (0.9658, 3.264, -1.767), (0.298, -1.999, -1.827), (0.9526, -1.999, -1.827), (0.298, -2.018, -2.022), (0.9526, -2.018, -2.022), (0.298, -2.075, -2.21), (0.9526, -2.075, -2.21), (0.298, -2.167, -2.383), (0.9526, -2.167, -2.383), (0.298, -2.292, -2.534), (0.9526, -2.292, -2.534), (0.298, -2.443, -2.659), (0.9526, -2.443, -2.659), (0.298, -2.616, -2.751), (0.9526, -2.616, -2.751), (0.298, -2.804, -2.808), (0.9526, -2.804, -2.808), (0.298, -2.999, -2.827), (0.9526, -2.999, -2.827), (0.298, -3.194, -2.808), (0.9526, -3.194, -2.808), (0.298, -3.381, -2.751), (0.9526, -3.381, -2.751), (0.298, -3.554, -2.659), (0.9526, -3.554, -2.659), (0.298, -3.706, -2.534), (0.9526, -3.706, -2.534), (0.298, -3.83, -2.383), (0.9526, -3.83, -2.383), (0.298, -3.923, -2.21), (0.9526, -3.923, -2.21), (0.298, -3.98, -2.022), (0.9526, -3.98, -2.022), (0.298, -3.999, -1.827), (0.9526, -3.999, -1.827), (0.298, -3.98, -1.632), (0.9526, -3.98, -1.632), (0.298, -3.923, -1.445), (0.9526, -3.923, -1.445), (0.298, -3.83, -1.272), (0.9526, -3.83, -1.272), (0.298, -3.706, -1.12), (0.9526, -3.706, -1.12), (0.298, -3.554, -0.9957), (0.9526, -3.554, -0.9957), (0.298, -3.381, -0.9033), (0.9526, -3.381, -0.9033), (0.298, -3.194, -0.8464), (0.9526, -3.194, -0.8464), (0.298, -2.999, -0.8272), (0.9526, -2.999, -0.8272), (0.298, -2.804, -0.8464), (0.9526, -2.804, -0.8464), (0.298, -2.616, -0.9033), (0.9526, -2.616, -0.9033), (0.298, -2.443, -0.9957), (0.9526, -2.443, -0.9957), (0.298, -2.292, -1.12), (0.9526, -2.292, -1.12), (0.298, -2.167, -1.272), (0.9526, -2.167, -1.272), (0.298, -2.075, -1.445), (0.9526, -2.075, -1.445), (0.298, -2.018, -1.632), (0.9526, -2.018, -1.632), (-5.754, -1.999, -1.827), (-5.099, -1.999, -1.827), (-5.754, -2.018, -2.022), (-5.099, -2.018, -2.022), (-5.754, -2.075, -2.21), (-5.099, -2.075, -2.21), (-5.754, -2.167, -2.383), (-5.099, -2.167, -2.383), (-5.754, -2.292, -2.534), (-5.099, -2.292, -2.534), (-5.754, -2.443, -2.659), (-5.099, -2.443, -2.659), (-5.754, -2.616, -2.751), (-5.099, -2.616, -2.751), (-5.754, -2.804, -2.808), (-5.099, -2.804, -2.808), (-5.754, -2.999, -2.827), (-5.099, -2.999, -2.827), (-5.754, -3.194, -2.808), (-5.099, -3.194, -2.808), (-5.754, -3.381, -2.751), (-5.099, -3.381, -2.751), (-5.754, -3.554, -2.659), (-5.099, -3.554, -2.659), (-5.754, -3.706, -2.534), (-5.099, -3.706, -2.534), (-5.754, -3.83, -2.383), (-5.099, -3.83, -2.383), (-5.754, -3.923, -2.21), (-5.099, -3.923, -2.21), (-5.754, -3.98, -2.022), (-5.099, -3.98, -2.022), (-5.754, -3.999, -1.827), (-5.099, -3.999, -1.827), (-5.754, -3.98, -1.632), (-5.099, -3.98, -1.632), (-5.754, -3.923, -1.445), (-5.099, -3.923, -1.445), (-5.754, -3.83, -1.272), (-5.099, -3.83, -1.272), (-5.754, -3.706, -1.12), (-5.099, -3.706, -1.12), (-5.754, -3.554, -0.9957), (-5.099, -3.554, -0.9957), (-5.754, -3.381, -0.9033), (-5.099, -3.381, -0.9033), (-5.754, -3.194, -0.8464), (-5.099, -3.194, -0.8464), (-5.754, -2.999, -0.8272), (-5.099, -2.999, -0.8272), (-5.754, -2.804, -0.8464), (-5.099, -2.804, -0.8464), (-5.754, -2.616, -0.9033), (-5.099, -2.616, -0.9033), (-5.754, -2.443, -0.9957), (-5.099, -2.443, -0.9957), (-5.754, -2.292, -1.12), (-5.099, -2.292, -1.12), (-5.754, -2.167, -1.272), (-5.099, -2.167, -1.272), (-5.754, -2.075, -1.445), (-5.099, -2.075, -1.445), (-5.754, -2.018, -1.632), (-5.099, -2.018, -1.632), (0.3255, 4.025, -1.814), (0.9802, 4.025, -1.814), (0.3255, 4.006, -2.009), (0.9802, 4.006, -2.009), (0.3255, 3.949, -2.197), (0.9802, 3.949, -2.197), (0.3255, 3.856, -2.37), (0.9802, 3.856, -2.37), (0.3255, 3.732, -2.521), (0.9802, 3.732, -2.521), (0.3255, 3.58, -2.646), (0.9802, 3.58, -2.646), (0.3255, 3.408, -2.738), (0.9802, 3.408, -2.738), (0.3255, 3.22, -2.795), (0.9802, 3.22, -2.795), (0.3255, 3.025, -2.814), (0.9802, 3.025, -2.814), (0.3255, 2.83, -2.795), (0.9802, 2.83, -2.795), (0.3255, 2.642, -2.738), (0.9802, 2.642, -2.738), (0.3255, 2.469, -2.646), (0.9802, 2.469, -2.646), (0.3255, 2.318, -2.521), (0.9802, 2.318, -2.521), (0.3255, 2.193, -2.37), (0.9802, 2.193, -2.37), (0.3255, 2.101, -2.197), (0.9802, 2.101, -2.197), (0.3255, 2.044, -2.009), (0.9802, 2.044, -2.009), (0.3255, 2.025, -1.814), (0.9802, 2.025, -1.814), (0.3255, 2.044, -1.619), (0.9802, 2.044, -1.619), (0.3255, 2.101, -1.431), (0.9802, 2.101, -1.431), (0.3255, 2.193, -1.259), (0.9802, 2.193, -1.259), (0.3255, 2.318, -1.107), (0.9802, 2.318, -1.107), (0.3255, 2.469, -0.9827), (0.9802, 2.469, -0.9827), (0.3255, 2.642, -0.8903), (0.9802, 2.642, -0.8903), (0.3255, 2.83, -0.8334), (0.9802, 2.83, -0.8334), (0.3255, 3.025, -0.8142), (0.9802, 3.025, -0.8142), (0.3255, 3.22, -0.8334), (0.9802, 3.22, -0.8334), (0.3255, 3.408, -0.8903), (0.9802, 3.408, -0.8903), (0.3255, 3.58, -0.9827), (0.9802, 3.58, -0.9827), (0.3255, 3.732, -1.107), (0.9802, 3.732, -1.107), (0.3255, 3.856, -1.259), (0.9802, 3.856, -1.259), (0.3255, 3.949, -1.431), (0.9802, 3.949, -1.431), (0.3255, 4.006, -1.619), (0.9802, 4.006, -1.619), (-5.729, 4.025, -1.814), (-5.075, 4.025, -1.814), (-5.729, 4.006, -2.009), (-5.075, 4.006, -2.009), (-5.729, 3.949, -2.197), (-5.075, 3.949, -2.197), (-5.729, 3.856, -2.37), (-5.075, 3.856, -2.37), (-5.729, 3.732, -2.521), (-5.075, 3.732, -2.521), (-5.729, 3.58, -2.646), (-5.075, 3.58, -2.646), (-5.729, 3.408, -2.738), (-5.075, 3.408, -2.738), (-5.729, 3.22, -2.795), (-5.075, 3.22, -2.795), (-5.729, 3.025, -2.814), (-5.075, 3.025, -2.814), (-5.729, 2.83, -2.795), (-5.075, 2.83, -2.795), (-5.729, 2.642, -2.738), (-5.075, 2.642, -2.738), (-5.729, 2.469, -2.646), (-5.075, 2.469, -2.646), (-5.729, 2.318, -2.521), (-5.075, 2.318, -2.521), (-5.729, 2.193, -2.37), (-5.075, 2.193, -2.37), (-5.729, 2.101, -2.197), (-5.075, 2.101, -2.197), (-5.729, 2.044, -2.009), (-5.075, 2.044, -2.009), (-5.729, 2.025, -1.814), (-5.075, 2.025, -1.814), (-5.729, 2.044, -1.619), (-5.075, 2.044, -1.619), (-5.729, 2.101, -1.431), (-5.075, 2.101, -1.431), (-5.729, 2.193, -1.259), (-5.075, 2.193, -1.259), (-5.729, 2.318, -1.107), (-5.075, 2.318, -1.107), (-5.729, 2.469, -0.9827), (-5.075, 2.469, -0.9827), (-5.729, 2.642, -0.8903), (-5.075, 2.642, -0.8903), (-5.729, 2.83, -0.8334), (-5.075, 2.83, -0.8334), (-5.729, 3.025, -0.8142), (-5.075, 3.025, -0.8142), (-5.729, 3.22, -0.8334), (-5.075, 3.22, -0.8334), (-5.729, 3.408, -0.8903), (-5.075, 3.408, -0.8903), (-5.729, 3.58, -0.9827), (-5.075, 3.58, -0.9827), (-5.729, 3.732, -1.107), (-5.075, 3.732, -1.107), (-5.729, 3.856, -1.259), (-5.075, 3.856, -1.259), (-5.729, 3.949, -1.431), (-5.075, 3.949, -1.431), (-5.729, 4.006, -1.619), (-5.075, 4.006, -1.619)], [], [(0, 66, 67, 68, 69, 82, 84, 7, 38, 33, 35, 32, 28, 30, 27, 25, 17, 5, 2, 29, 34, 39, 36, 37), (81, 72, 83, 85), (70, 73, 80, 79), (86, 82, 69, 76), (75, 66, 0, 71, 78, 1), (7, 84, 83, 72, 73, 70, 71, 0, 37, 6, 10, 12, 14, 13, 20, 21, 18, 19, 22, 16, 23, 9, 11, 8), (87, 86, 76, 77, 74, 75, 1, 64, 65, 62, 63, 61, 3, 4, 15, 24, 26, 31, 40, 41, 42, 59, 60, 44), (64, 1, 78, 79, 80, 81, 85, 87, 44, 45, 48, 49, 52, 50, 57, 54, 53, 56, 55, 51, 58, 46, 47, 43), (18, 21, 56, 53), (21, 20, 55, 56), (20, 13, 51, 55), (13, 14, 58, 51), (14, 12, 46, 58), (12, 10, 47, 46), (10, 6, 43, 47), (6, 37, 64, 43), (37, 36, 65, 64), (36, 39, 62, 65), (39, 34, 63, 62), (34, 29, 61, 63), (2, 3, 61, 29), (5, 4, 3, 2), (4, 5, 17, 15), (15, 17, 25, 24), (24, 25, 27, 26), (26, 27, 30, 31), (28, 40, 31, 30), (32, 41, 40, 28), (35, 42, 41, 32), (33, 59, 42, 35), (38, 60, 59, 33), (7, 44, 60, 38), (8, 45, 44, 7), (11, 48, 45, 8), (9, 49, 48, 11), (23, 52, 49, 9), (23, 16, 50, 52), (16, 22, 57, 50), (22, 19, 54, 57), (19, 18, 53, 54), (82, 83, 84), (85, 86, 87), (66, 75, 74, 67), (70, 79, 78, 71), (72, 81, 80, 73), (68, 77, 76, 69), (82, 86, 85, 83), (74, 77, 68, 67), (88, 154, 155, 156, 157, 170, 172, 95, 126, 121, 123, 120, 116, 118, 115, 113, 105, 93, 90, 117, 122, 127, 124, 125), (169, 160, 171, 173), (158, 161, 168, 167), (174, 170, 157, 164), (163, 154, 88, 159, 166, 89), (95, 172, 171, 160, 161, 158, 159, 88, 125, 94, 98, 100, 102, 101, 108, 109, 106, 107, 110, 104, 111, 97, 99, 96), (175, 174, 164, 165, 162, 163, 89, 152, 153, 150, 151, 149, 91, 92, 103, 112, 114, 119, 128, 129, 130, 147, 148, 132), (152, 89, 166, 167, 168, 169, 173, 175, 132, 133, 136, 137, 140, 138, 145, 142, 141, 144, 143, 139, 146, 134, 135, 131), (106, 109, 144, 141), (109, 108, 143, 144), (108, 101, 139, 143), (101, 102, 146, 139), (102, 100, 134, 146), (100, 98, 135, 134), (98, 94, 131, 135), (94, 125, 152, 131), (125, 124, 153, 152), (124, 127, 150, 153), (127, 122, 151, 150), (122, 117, 149, 151), (90, 91, 149, 117), (93, 92, 91, 90), (92, 93, 105, 103), (103, 105, 113, 112), (112, 113, 115, 114), (114, 115, 118, 119), (116, 128, 119, 118), (120, 129, 128, 116), (123, 130, 129, 120), (121, 147, 130, 123), (126, 148, 147, 121), (95, 132, 148, 126), (96, 133, 132, 95), (99, 136, 133, 96), (97, 137, 136, 99), (111, 140, 137, 97), (111, 104, 138, 140), (104, 110, 145, 138), (110, 107, 142, 145), (107, 106, 141, 142), (170, 171, 172), (173, 174, 175), (154, 163, 162, 155), (158, 167, 166, 159), (160, 169, 168, 161), (156, 165, 164, 157), (170, 174, 173, 171), (162, 165, 156, 155), (176, 177, 179, 178), (178, 179, 181, 180), (180, 181, 183, 182), (182, 183, 185, 184), (184, 185, 187, 186), (186, 187, 189, 188), (188, 189, 191, 190), (190, 191, 193, 192), (192, 193, 195, 194), (194, 195, 197, 196), (196, 197, 199, 198), (198, 199, 201, 200), (200, 201, 203, 202), (202, 203, 205, 204), (204, 205, 207, 206), (206, 207, 209, 208), (208, 209, 211, 210), (210, 211, 213, 212), (212, 213, 215, 214), (214, 215, 217, 216), (216, 217, 219, 218), (218, 219, 221, 220), (220, 221, 223, 222), (222, 223, 225, 224), (224, 225, 227, 226), (226, 227, 229, 228), (228, 229, 231, 230), (230, 231, 233, 232), (232, 233, 235, 234), (234, 235, 237, 236), (179, 177, 239, 237, 235, 233, 231, 229, 227, 225, 223, 221, 219, 217, 215, 213, 211, 209, 207, 205, 203, 201, 199, 197, 195, 193, 191, 189, 187, 185, 183, 181), (236, 237, 239, 238), (238, 239, 177, 176), (176, 178, 180, 182, 184, 186, 188, 190, 192, 194, 196, 198, 200, 202, 204, 206, 208, 210, 212, 214, 216, 218, 220, 222, 224, 226, 228, 230, 232, 234, 236, 238), (240, 241, 243, 242), (242, 243, 245, 244), (244, 245, 247, 246), (246, 247, 249, 248), (248, 249, 251, 250), (250, 251, 253, 252), (252, 253, 255, 254), (254, 255, 257, 256), (256, 257, 259, 258), (258, 259, 261, 260), (260, 261, 263, 262), (262, 263, 265, 264), (264, 265, 267, 266), (266, 267, 269, 268), (268, 269, 271, 270), (270, 271, 273, 272), (272, 273, 275, 274), (274, 275, 277, 276), (276, 277, 279, 278), (278, 279, 281, 280), (280, 281, 283, 282), (282, 283, 285, 284), (284, 285, 287, 286), (286, 287, 289, 288), (288, 289, 291, 290), (290, 291, 293, 292), (292, 293, 295, 294), (294, 295, 297, 296), (296, 297, 299, 298), (298, 299, 301, 300), (243, 241, 303, 301, 299, 297, 295, 293, 291, 289, 287, 285, 283, 281, 279, 277, 275, 273, 271, 269, 267, 265, 263, 261, 259, 257, 255, 253, 251, 249, 247, 245), (300, 301, 303, 302), (302, 303, 241, 240), (240, 242, 244, 246, 248, 250, 252, 254, 256, 258, 260, 262, 264, 266, 268, 270, 272, 274, 276, 278, 280, 282, 284, 286, 288, 290, 292, 294, 296, 298, 300, 302), (304, 305, 307, 306), (306, 307, 309, 308), (308, 309, 311, 310), (310, 311, 313, 312), (312, 313, 315, 314), (314, 315, 317, 316), (316, 317, 319, 318), (318, 319, 321, 320), (320, 321, 323, 322), (322, 323, 325, 324), (324, 325, 327, 326), (326, 327, 329, 328), (328, 329, 331, 330), (330, 331, 333, 332), (332, 333, 335, 334), (334, 335, 337, 336), (336, 337, 339, 338), (338, 339, 341, 340), (340, 341, 343, 342), (342, 343, 345, 344), (344, 345, 347, 346), (346, 347, 349, 348), (348, 349, 351, 350), (350, 351, 353, 352), (352, 353, 355, 354), (354, 355, 357, 356), (356, 357, 359, 358), (358, 359, 361, 360), (360, 361, 363, 362), (362, 363, 365, 364), (307, 305, 367, 365, 363, 361, 359, 357, 355, 353, 351, 349, 347, 345, 343, 341, 339, 337, 335, 333, 331, 329, 327, 325, 323, 321, 319, 317, 315, 313, 311, 309), (364, 365, 367, 366), (366, 367, 305, 304), (304, 306, 308, 310, 312, 314, 316, 318, 320, 322, 324, 326, 328, 330, 332, 334, 336, 338, 340, 342, 344, 346, 348, 350, 352, 354, 356, 358, 360, 362, 364, 366), (368, 369, 371, 370), (370, 371, 373, 372), (372, 373, 375, 374), (374, 375, 377, 376), (376, 377, 379, 378), (378, 379, 381, 380), (380, 381, 383, 382), (382, 383, 385, 384), (384, 385, 387, 386), (386, 387, 389, 388), (388, 389, 391, 390), (390, 391, 393, 392), (392, 393, 395, 394), (394, 395, 397, 396), (396, 397, 399, 398), (398, 399, 401, 400), (400, 401, 403, 402), (402, 403, 405, 404), (404, 405, 407, 406), (406, 407, 409, 408), (408, 409, 411, 410), (410, 411, 413, 412), (412, 413, 415, 414), (414, 415, 417, 416), (416, 417, 419, 418), (418, 419, 421, 420), (420, 421, 423, 422), (422, 423, 425, 424), (424, 425, 427, 426), (426, 427, 429, 428), (371, 369, 431, 429, 427, 425, 423, 421, 419, 417, 415, 413, 411, 409, 407, 405, 403, 401, 399, 397, 395, 393, 391, 389, 387, 385, 383, 381, 379, 377, 375, 373), (428, 429, 431, 430), (430, 431, 369, 368), (368, 370, 372, 374, 376, 378, 380, 382, 384, 386, 388, 390, 392, 394, 396, 398, 400, 402, 404, 406, 408, 410, 412, 414, 416, 418, 420, 422, 424, 426, 428, 430), (432, 433, 435, 434), (434, 435, 437, 436), (436, 437, 439, 438), (438, 439, 441, 440), (440, 441, 443, 442), (442, 443, 445, 444), (444, 445, 447, 446), (446, 447, 449, 448), (448, 449, 451, 450), (450, 451, 453, 452), (452, 453, 455, 454), (454, 455, 457, 456), (456, 457, 459, 458), (458, 459, 461, 460), (460, 461, 463, 462), (462, 463, 465, 464), (464, 465, 467, 466), (466, 467, 469, 468), (468, 469, 471, 470), (470, 471, 473, 472), (472, 473, 475, 474), (474, 475, 477, 476), (476, 477, 479, 478), (478, 479, 481, 480), (480, 481, 483, 482), (482, 483, 485, 484), (484, 485, 487, 486), (486, 487, 489, 488), (488, 489, 491, 490), (490, 491, 493, 492), (435, 433, 495, 493, 491, 489, 487, 485, 483, 481, 479, 477, 475, 473, 471, 469, 467, 465, 463, 461, 459, 457, 455, 453, 451, 449, 447, 445, 443, 441, 439, 437), (492, 493, 495, 494), (494, 495, 433, 432), (432, 434, 436, 438, 440, 442, 444, 446, 448, 450, 452, 454, 456, 458, 460, 462, 464, 466, 468, 470, 472, 474, 476, 478, 480, 482, 484, 486, 488, 490, 492, 494), (496, 497, 499, 498), (498, 499, 501, 500), (500, 501, 503, 502), (502, 503, 505, 504), (504, 505, 507, 506), (506, 507, 509, 508), (508, 509, 511, 510), (510, 511, 513, 512), (512, 513, 515, 514), (514, 515, 517, 516), (516, 517, 519, 518), (518, 519, 521, 520), (520, 521, 523, 522), (522, 523, 525, 524), (524, 525, 527, 526), (526, 527, 529, 528), (528, 529, 531, 530), (530, 531, 533, 532), (532, 533, 535, 534), (534, 535, 537, 536), (536, 537, 539, 538), (538, 539, 541, 540), (540, 541, 543, 542), (542, 543, 545, 544), (544, 545, 547, 546), (546, 547, 549, 548), (548, 549, 551, 550), (550, 551, 553, 552), (552, 553, 555, 554), (554, 555, 557, 556), (499, 497, 559, 557, 555, 553, 551, 549, 547, 545, 543, 541, 539, 537, 535, 533, 531, 529, 527, 525, 523, 521, 519, 517, 515, 513, 511, 509, 507, 505, 503, 501), (556, 557, 559, 558), (558, 559, 497, 496), (496, 498, 500, 502, 504, 506, 508, 510, 512, 514, 516, 518, 520, 522, 524, 526, 528, 530, 532, 534, 536, 538, 540, 542, 544, 546, 548, 550, 552, 554, 556, 558), (560, 561, 563, 562), (562, 563, 565, 564), (564, 565, 567, 566), (566, 567, 569, 568), (568, 569, 571, 570), (570, 571, 573, 572), (572, 573, 575, 574), (574, 575, 577, 576), (576, 577, 579, 578), (578, 579, 581, 580), (580, 581, 583, 582), (582, 583, 585, 584), (584, 585, 587, 586), (586, 587, 589, 588), (588, 589, 591, 590), (590, 591, 593, 592), (592, 593, 595, 594), (594, 595, 597, 596), (596, 597, 599, 598), (598, 599, 601, 600), (600, 601, 603, 602), (602, 603, 605, 604), (604, 605, 607, 606), (606, 607, 609, 608), (608, 609, 611, 610), (610, 611, 613, 612), (612, 613, 615, 614), (614, 615, 617, 616), (616, 617, 619, 618), (618, 619, 621, 620), (563, 561, 623, 621, 619, 617, 615, 613, 611, 609, 607, 605, 603, 601, 599, 597, 595, 593, 591, 589, 587, 585, 583, 581, 579, 577, 575, 573, 571, 569, 567, 565), (620, 621, 623, 622), (622, 623, 561, 560), (560, 562, 564, 566, 568, 570, 572, 574, 576, 578, 580, 582, 584, 586, 588, 590, 592, 594, 596, 598, 600, 602, 604, 606, 608, 610, 612, 614, 616, 618, 620, 622)])
me_cube.polygons.foreach_set('material_index', [0, 0, 0, 0, 0, 0, 0, 0, 0, 0, 0, 0, 0, 0, 0, 0, 0, 0, 0, 0, 0, 0, 0, 0, 0, 0, 0, 0, 0, 0, 0, 0, 0, 0, 0, 0, 0, 0, 0, 0, 0, 0, 0, 0, 0, 0, 0, 0, 0, 0, 0, 0, 0, 0, 0, 0, 0, 0, 0, 0, 0, 0, 0, 0, 0, 0, 0, 0, 0, 0, 0, 0, 0, 0, 0, 0, 0, 0, 0, 0, 0, 0, 0, 0, 0, 0, 0, 0, 0, 0, 0, 0, 0, 0, 0, 0, 0, 0, 0, 0, 0, 0, 0, 0, 0, 0, 0, 0, 0, 0, 0, 0, 0, 0, 0, 0, 0, 0, 0, 0, 0, 0, 0, 0, 0, 0, 0, 0, 0, 0, 0, 0, 0, 0, 0, 0, 0, 0, 0, 0, 0, 0, 0, 0, 0, 0, 0, 0, 0, 0, 0, 0, 0, 0, 0, 0, 0, 0, 0, 0, 0, 0, 0, 0, 0, 0, 0, 0, 0, 0, 0, 0, 0, 0, 0, 0, 0, 0, 0, 0, 0, 0, 0, 0, 0, 0, 0, 0, 0, 0, 0, 0, 0, 0, 0, 0, 0, 0, 1, 1, 1, 1, 1, 1, 1, 1, 1, 1, 1, 1, 1, 1, 1, 1, 1, 1, 1, 1, 1, 1, 1, 1, 1, 1, 1, 1, 1, 1, 1, 1, 1, 1, 1, 1, 1, 1, 1, 1, 1, 1, 1, 1, 1, 1, 1, 1, 1, 1, 1, 1, 1, 1, 1, 1, 1, 1, 1, 1, 1, 1, 1, 1, 1, 1, 1, 1, 1, 1, 1, 1, 1, 1, 1, 1, 1, 1, 1, 1, 1, 1, 1, 1, 1, 1, 1, 1, 1, 1, 1, 1, 1, 1, 1, 1, 1, 1, 1, 1, 1, 1, 1, 1, 1, 1, 1, 1, 1, 1, 1, 1, 1, 1, 1, 1, 1, 1, 1, 1, 1, 1, 1, 1, 1, 1, 1, 1, 1, 1, 1, 1, 1, 1, 1, 1])
_uv = me_cube.uv_layers.new(name='UVMap')
_uv.uv.foreach_set('vector', [0.375, 0.125, 0.375, 0.02583, 0.4603, 0.0, 0.5397, 0.0, 0.625, 0.02162, 0.625, 0.1034, 0.601, 0.125, 0.5775, 0.125, 0.5772, 0.1157, 0.5758, 0.1067, 0.5727, 0.09842, 0.567, 0.09117, 0.5582, 0.08522, 0.5459, 0.0808, 0.53, 0.07808, 0.5113, 0.07716, 0.4908, 0.07808, 0.47, 0.0808, 0.4504, 0.08522, 0.433, 0.09117, 0.4188, 0.09842, 0.4083, 0.1067, 0.4019, 0.1157, 0.3998, 0.125, 0.625, 0.5216, 0.875, 0.5216, 0.875, 0.6034, 0.625, 0.6034, 0.4603, 0.25, 0.5397, 0.25, 0.5397, 0.5, 0.4603, 0.5, 0.625, 0.6466, 0.875, 0.6466, 0.875, 0.7284, 0.625, 0.7284, 0.375, 0.7242, 0.125, 0.7242, 0.125, 0.625, 0.125, 0.5258, 0.375, 0.5258, 0.375, 0.625, 0.5775, 0.125, 0.601, 0.125, 0.625, 0.1466, 0.625, 0.2284, 0.5397, 0.25, 0.4603, 0.25, 0.375, 0.2242, 0.375, 0.125, 0.3998, 0.125, 0.4019, 0.1343, 0.4083, 0.1433, 0.4188, 0.1516, 0.433, 0.1588, 0.4504, 0.1648, 0.47, 0.1692, 0.4908, 0.1719, 0.5113, 0.1728, 0.53, 0.1719, 0.5459, 0.1692, 0.5582, 0.1648, 0.567, 0.1588, 0.5727, 0.1516, 0.5758, 0.1433, 0.5772, 0.1343, 0.601, 0.625, 0.625, 0.6466, 0.625, 0.7284, 0.5397, 0.75, 0.4603, 0.75, 0.375, 0.7242, 0.375, 0.625, 0.3998, 0.625, 0.4019, 0.6343, 0.4083, 0.6433, 0.4188, 0.6516, 0.433, 0.6588, 0.4504, 0.6648, 0.47, 0.6692, 0.4908, 0.6719, 0.5113, 0.6728, 0.53, 0.6719, 0.5459, 0.6692, 0.5582, 0.6648, 0.567, 0.6588, 0.5727, 0.6516, 0.5758, 0.6433, 0.5772, 0.6343, 0.5775, 0.625, 0.3998, 0.625, 0.375, 0.625, 0.375, 0.5258, 0.4603, 0.5, 0.5397, 0.5, 0.625, 0.5216, 0.625, 0.6034, 0.601, 0.625, 0.5775, 0.625, 0.5772, 0.6157, 0.5758, 0.6067, 0.5727, 0.5984, 0.567, 0.5912, 0.5582, 0.5852, 0.5459, 0.5808, 0.53, 0.5781, 0.5113, 0.5772, 0.4908, 0.5781, 0.47, 0.5808, 0.4504, 0.5852, 0.433, 0.5912, 0.4188, 0.5984, 0.4083, 0.6067, 0.4019, 0.6157, 1.0, 0.7074, 0.9688, 0.7074, 0.9687, 0.8015, 1.0, 0.8015, 0.9688, 0.7074, 0.9375, 0.7074, 0.9375, 0.8015, 0.9688, 0.8015, 0.9375, 0.7074, 0.9062, 0.7074, 0.9062, 0.8015, 0.9375, 0.8015, 0.9062, 0.7074, 0.875, 0.7074, 0.875, 0.8015, 0.9062, 0.8015, 0.875, 0.7074, 0.8438, 0.7074, 0.8438, 0.8015, 0.875, 0.8015, 0.8438, 0.7074, 0.8125, 0.7074, 0.8125, 0.8015, 0.8438, 0.8015, 0.8125, 0.7074, 0.7812, 0.7074, 0.7812, 0.8015, 0.8125, 0.8015, 0.7812, 0.7074, 0.75, 0.7074, 0.75, 0.8015, 0.7812, 0.8015, 0.75, 0.7074, 0.7188, 0.7074, 0.7188, 0.8015, 0.75, 0.8015, 0.7188, 0.7074, 0.6875, 0.7074, 0.6875, 0.8015, 0.7188, 0.8015, 0.6875, 0.7074, 0.6562, 0.7074, 0.6562, 0.8015, 0.6875, 0.8015, 0.6562, 0.7074, 0.625, 0.7074, 0.625, 0.8015, 0.6562, 0.8015, 0.5938, 0.7074, 0.5938, 0.8015, 0.625, 0.8015, 0.625, 0.7074, 0.5625, 0.7074, 0.5625, 0.8015, 0.5938, 0.8015, 0.5938, 0.7074, 0.5625, 0.8015, 0.5625, 0.7074, 0.5312, 0.7074, 0.5312, 0.8015, 0.5312, 0.8015, 0.5312, 0.7074, 0.5, 0.7074, 0.5, 0.8015, 0.5, 0.8015, 0.5, 0.7074, 0.4688, 0.7074, 0.4688, 0.8015, 0.4688, 0.8015, 0.4688, 0.7074, 0.4375, 0.7074, 0.4375, 0.8015, 0.4062, 0.7074, 0.4062, 0.8015, 0.4375, 0.8015, 0.4375, 0.7074, 0.375, 0.7074, 0.375, 0.8015, 0.4062, 0.8015, 0.4062, 0.7074, 0.3438, 0.7074, 0.3438, 0.8015, 0.375, 0.8015, 0.375, 0.7074, 0.3125, 0.7074, 0.3125, 0.8015, 0.3438, 0.8015, 0.3438, 0.7074, 0.2812, 0.7074, 0.2812, 0.8015, 0.3125, 0.8015, 0.3125, 0.7074, 0.25, 0.7074, 0.25, 0.8015, 0.2812, 0.8015, 0.2812, 0.7074, 0.2188, 0.7074, 0.2188, 0.8015, 0.25, 0.8015, 0.25, 0.7074, 0.1875, 0.7074, 0.1875, 0.8015, 0.2188, 0.8015, 0.2188, 0.7074, 0.1562, 0.7074, 0.1562, 0.8015, 0.1875, 0.8015, 0.1875, 0.7074, 0.125, 0.7074, 0.125, 0.8015, 0.1562, 0.8015, 0.1562, 0.7074, 0.125, 0.7074, 0.09375, 0.7074, 0.09375, 0.8015, 0.125, 0.8015, 0.09375, 0.7074, 0.0625, 0.7074, 0.0625, 0.8015, 0.09375, 0.8015, 0.0625, 0.7074, 0.03125, 0.7074, 0.03125, 0.8015, 0.0625, 0.8015, 0.03125, 0.7074, 0.0, 0.7074, 0.0, 0.8015, 0.03125, 0.8015, 0.625, 0.1034, 0.6119, 0.125, 0.601, 0.125, 0.625, 0.6034, 0.625, 0.6337, 0.601, 0.625, 0.125, 0.7242, 0.375, 0.7242, 0.375, 0.75, 0.125, 0.75, 0.125, 0.5, 0.375, 0.5, 0.375, 0.5258, 0.125, 0.5258, 0.625, 0.25, 0.625, 0.5, 0.5397, 0.5, 0.5397, 0.25, 0.5397, 1.0, 0.5397, 0.75, 0.625, 0.75, 0.625, 1.0, 0.875, 0.6466, 0.625, 0.6466, 0.625, 0.6034, 0.875, 0.6034, 0.4603, 0.75, 0.5397, 0.75, 0.5397, 1.0, 0.4603, 1.0, 0.375, 0.125, 0.375, 0.02583, 0.4603, 0.0, 0.5397, 0.0, 0.625, 0.02162, 0.625, 0.1034, 0.601, 0.125, 0.5775, 0.125, 0.5772, 0.1157, 0.5758, 0.1067, 0.5727, 0.09842, 0.567, 0.09117, 0.5582, 0.08522, 0.5459, 0.0808, 0.53, 0.07808, 0.5113, 0.07716, 0.4908, 0.07808, 0.47, 0.0808, 0.4504, 0.08522, 0.433, 0.09117, 0.4188, 0.09842, 0.4083, 0.1067, 0.4019, 0.1157, 0.3998, 0.125, 0.625, 0.5216, 0.875, 0.5216, 0.875, 0.6034, 0.625, 0.6034, 0.4603, 0.25, 0.5397, 0.25, 0.5397, 0.5, 0.4603, 0.5, 0.625, 0.6466, 0.875, 0.6466, 0.875, 0.7284, 0.625, 0.7284, 0.375, 0.7242, 0.125, 0.7242, 0.125, 0.625, 0.125, 0.5258, 0.375, 0.5258, 0.375, 0.625, 0.5775, 0.125, 0.601, 0.125, 0.625, 0.1466, 0.625, 0.2284, 0.5397, 0.25, 0.4603, 0.25, 0.375, 0.2242, 0.375, 0.125, 0.3998, 0.125, 0.4019, 0.1343, 0.4083, 0.1433, 0.4188, 0.1516, 0.433, 0.1588, 0.4504, 0.1648, 0.47, 0.1692, 0.4908, 0.1719, 0.5113, 0.1728, 0.53, 0.1719, 0.5459, 0.1692, 0.5582, 0.1648, 0.567, 0.1588, 0.5727, 0.1516, 0.5758, 0.1433, 0.5772, 0.1343, 0.601, 0.625, 0.625, 0.6466, 0.625, 0.7284, 0.5397, 0.75, 0.4603, 0.75, 0.375, 0.7242, 0.375, 0.625, 0.3998, 0.625, 0.4019, 0.6343, 0.4083, 0.6433, 0.4188, 0.6516, 0.433, 0.6588, 0.4504, 0.6648, 0.47, 0.6692, 0.4908, 0.6719, 0.5113, 0.6728, 0.53, 0.6719, 0.5459, 0.6692, 0.5582, 0.6648, 0.567, 0.6588, 0.5727, 0.6516, 0.5758, 0.6433, 0.5772, 0.6343, 0.5775, 0.625, 0.3998, 0.625, 0.375, 0.625, 0.375, 0.5258, 0.4603, 0.5, 0.5397, 0.5, 0.625, 0.5216, 0.625, 0.6034, 0.601, 0.625, 0.5775, 0.625, 0.5772, 0.6157, 0.5758, 0.6067, 0.5727, 0.5984, 0.567, 0.5912, 0.5582, 0.5852, 0.5459, 0.5808, 0.53, 0.5781, 0.5113, 0.5772, 0.4908, 0.5781, 0.47, 0.5808, 0.4504, 0.5852, 0.433, 0.5912, 0.4188, 0.5984, 0.4083, 0.6067, 0.4019, 0.6157, 1.0, 0.7074, 0.9688, 0.7074, 0.9687, 0.8015, 1.0, 0.8015, 0.9688, 0.7074, 0.9375, 0.7074, 0.9375, 0.8015, 0.9688, 0.8015, 0.9375, 0.7074, 0.9062, 0.7074, 0.9062, 0.8015, 0.9375, 0.8015, 0.9062, 0.7074, 0.875, 0.7074, 0.875, 0.8015, 0.9062, 0.8015, 0.875, 0.7074, 0.8438, 0.7074, 0.8438, 0.8015, 0.875, 0.8015, 0.8438, 0.7074, 0.8125, 0.7074, 0.8125, 0.8015, 0.8438, 0.8015, 0.8125, 0.7074, 0.7812, 0.7074, 0.7812, 0.8015, 0.8125, 0.8015, 0.7812, 0.7074, 0.75, 0.7074, 0.75, 0.8015, 0.7812, 0.8015, 0.75, 0.7074, 0.7188, 0.7074, 0.7188, 0.8015, 0.75, 0.8015, 0.7188, 0.7074, 0.6875, 0.7074, 0.6875, 0.8015, 0.7188, 0.8015, 0.6875, 0.7074, 0.6562, 0.7074, 0.6562, 0.8015, 0.6875, 0.8015, 0.6562, 0.7074, 0.625, 0.7074, 0.625, 0.8015, 0.6562, 0.8015, 0.5938, 0.7074, 0.5938, 0.8015, 0.625, 0.8015, 0.625, 0.7074, 0.5625, 0.7074, 0.5625, 0.8015, 0.5938, 0.8015, 0.5938, 0.7074, 0.5625, 0.8015, 0.5625, 0.7074, 0.5312, 0.7074, 0.5312, 0.8015, 0.5312, 0.8015, 0.5312, 0.7074, 0.5, 0.7074, 0.5, 0.8015, 0.5, 0.8015, 0.5, 0.7074, 0.4688, 0.7074, 0.4688, 0.8015, 0.4688, 0.8015, 0.4688, 0.7074, 0.4375, 0.7074, 0.4375, 0.8015, 0.4062, 0.7074, 0.4062, 0.8015, 0.4375, 0.8015, 0.4375, 0.7074, 0.375, 0.7074, 0.375, 0.8015, 0.4062, 0.8015, 0.4062, 0.7074, 0.3438, 0.7074, 0.3438, 0.8015, 0.375, 0.8015, 0.375, 0.7074, 0.3125, 0.7074, 0.3125, 0.8015, 0.3438, 0.8015, 0.3438, 0.7074, 0.2812, 0.7074, 0.2812, 0.8015, 0.3125, 0.8015, 0.3125, 0.7074, 0.25, 0.7074, 0.25, 0.8015, 0.2812, 0.8015, 0.2812, 0.7074, 0.2188, 0.7074, 0.2188, 0.8015, 0.25, 0.8015, 0.25, 0.7074, 0.1875, 0.7074, 0.1875, 0.8015, 0.2188, 0.8015, 0.2188, 0.7074, 0.1562, 0.7074, 0.1562, 0.8015, 0.1875, 0.8015, 0.1875, 0.7074, 0.125, 0.7074, 0.125, 0.8015, 0.1562, 0.8015, 0.1562, 0.7074, 0.125, 0.7074, 0.09375, 0.7074, 0.09375, 0.8015, 0.125, 0.8015, 0.09375, 0.7074, 0.0625, 0.7074, 0.0625, 0.8015, 0.09375, 0.8015, 0.0625, 0.7074, 0.03125, 0.7074, 0.03125, 0.8015, 0.0625, 0.8015, 0.03125, 0.7074, 0.0, 0.7074, 0.0, 0.8015, 0.03125, 0.8015, 0.625, 0.1034, 0.6119, 0.125, 0.601, 0.125, 0.625, 0.6034, 0.625, 0.6337, 0.601, 0.625, 0.125, 0.7242, 0.375, 0.7242, 0.375, 0.75, 0.125, 0.75, 0.125, 0.5, 0.375, 0.5, 0.375, 0.5258, 0.125, 0.5258, 0.625, 0.25, 0.625, 0.5, 0.5397, 0.5, 0.5397, 0.25, 0.5397, 1.0, 0.5397, 0.75, 0.625, 0.75, 0.625, 1.0, 0.875, 0.6466, 0.625, 0.6466, 0.625, 0.6034, 0.875, 0.6034, 0.4603, 0.75, 0.5397, 0.75, 0.5397, 1.0, 0.4603, 1.0, 1.0, 0.5, 1.0, 1.0, 0.9688, 1.0, 0.9688, 0.5, 0.9688, 0.5, 0.9688, 1.0, 0.9375, 1.0, 0.9375, 0.5, 0.9375, 0.5, 0.9375, 1.0, 0.9062, 1.0, 0.9062, 0.5, 0.9062, 0.5, 0.9062, 1.0, 0.875, 1.0, 0.875, 0.5, 0.875, 0.5, 0.875, 1.0, 0.8438, 1.0, 0.8438, 0.5, 0.8438, 0.5, 0.8438, 1.0, 0.8125, 1.0, 0.8125, 0.5, 0.8125, 0.5, 0.8125, 1.0, 0.7812, 1.0, 0.7812, 0.5, 0.7812, 0.5, 0.7812, 1.0, 0.75, 1.0, 0.75, 0.5, 0.75, 0.5, 0.75, 1.0, 0.7188, 1.0, 0.7188, 0.5, 0.7188, 0.5, 0.7188, 1.0, 0.6875, 1.0, 0.6875, 0.5, 0.6875, 0.5, 0.6875, 1.0, 0.6562, 1.0, 0.6562, 0.5, 0.6562, 0.5, 0.6562, 1.0, 0.625, 1.0, 0.625, 0.5, 0.625, 0.5, 0.625, 1.0, 0.5938, 1.0, 0.5938, 0.5, 0.5938, 0.5, 0.5938, 1.0, 0.5625, 1.0, 0.5625, 0.5, 0.5625, 0.5, 0.5625, 1.0, 0.5312, 1.0, 0.5312, 0.5, 0.5312, 0.5, 0.5312, 1.0, 0.5, 1.0, 0.5, 0.5, 0.5, 0.5, 0.5, 1.0, 0.4688, 1.0, 0.4688, 0.5, 0.4688, 0.5, 0.4688, 1.0, 0.4375, 1.0, 0.4375, 0.5, 0.4375, 0.5, 0.4375, 1.0, 0.4062, 1.0, 0.4062, 0.5, 0.4062, 0.5, 0.4062, 1.0, 0.375, 1.0, 0.375, 0.5, 0.375, 0.5, 0.375, 1.0, 0.3438, 1.0, 0.3438, 0.5, 0.3438, 0.5, 0.3438, 1.0, 0.3125, 1.0, 0.3125, 0.5, 0.3125, 0.5, 0.3125, 1.0, 0.2812, 1.0, 0.2812, 0.5, 0.2812, 0.5, 0.2812, 1.0, 0.25, 1.0, 0.25, 0.5, 0.25, 0.5, 0.25, 1.0, 0.2188, 1.0, 0.2188, 0.5, 0.2188, 0.5, 0.2188, 1.0, 0.1875, 1.0, 0.1875, 0.5, 0.1875, 0.5, 0.1875, 1.0, 0.1562, 1.0, 0.1562, 0.5, 0.1562, 0.5, 0.1562, 1.0, 0.125, 1.0, 0.125, 0.5, 0.125, 0.5, 0.125, 1.0, 0.09375, 1.0, 0.09375, 0.5, 0.09375, 0.5, 0.09375, 1.0, 0.0625, 1.0, 0.0625, 0.5, 0.2968, 0.4854, 0.25, 0.49, 0.2032, 0.4854, 0.1582, 0.4717, 0.1167, 0.4496, 0.08029, 0.4197, 0.05045, 0.3833, 0.02827, 0.3418, 0.01461, 0.2968, 0.01, 0.25, 0.01461, 0.2032, 0.02827, 0.1582, 0.05045, 0.1167, 0.08029, 0.08029, 0.1167, 0.05045, 0.1582, 0.02827, 0.2032, 0.01461, 0.25, 0.01, 0.2968, 0.01461, 0.3418, 0.02827, 0.3833, 0.05045, 0.4197, 0.08029, 0.4496, 0.1167, 0.4717, 0.1582, 0.4854, 0.2032, 0.49, 0.25, 0.4854, 0.2968, 0.4717, 0.3418, 0.4496, 0.3833, 0.4197, 0.4197, 0.3833, 0.4496, 0.3418, 0.4717, 0.0625, 0.5, 0.0625, 1.0, 0.03125, 1.0, 0.03125, 0.5, 0.03125, 0.5, 0.03125, 1.0, 0.0, 1.0, 0.0, 0.5, 0.75, 0.49, 0.7968, 0.4854, 0.8418, 0.4717, 0.8833, 0.4496, 0.9197, 0.4197, 0.9496, 0.3833, 0.9717, 0.3418, 0.9854, 0.2968, 0.99, 0.25, 0.9854, 0.2032, 0.9717, 0.1582, 0.9496, 0.1167, 0.9197, 0.08029, 0.8833, 0.05045, 0.8418, 0.02827, 0.7968, 0.01461, 0.75, 0.01, 0.7032, 0.01461, 0.6582, 0.02827, 0.6167, 0.05045, 0.5803, 0.08029, 0.5504, 0.1167, 0.5283, 0.1582, 0.5146, 0.2032, 0.51, 0.25, 0.5146, 0.2968, 0.5283, 0.3418, 0.5504, 0.3833, 0.5803, 0.4197, 0.6167, 0.4496, 0.6582, 0.4717, 0.7032, 0.4854, 1.0, 0.5, 1.0, 1.0, 0.9688, 1.0, 0.9688, 0.5, 0.9688, 0.5, 0.9688, 1.0, 0.9375, 1.0, 0.9375, 0.5, 0.9375, 0.5, 0.9375, 1.0, 0.9062, 1.0, 0.9062, 0.5, 0.9062, 0.5, 0.9062, 1.0, 0.875, 1.0, 0.875, 0.5, 0.875, 0.5, 0.875, 1.0, 0.8438, 1.0, 0.8438, 0.5, 0.8438, 0.5, 0.8438, 1.0, 0.8125, 1.0, 0.8125, 0.5, 0.8125, 0.5, 0.8125, 1.0, 0.7812, 1.0, 0.7812, 0.5, 0.7812, 0.5, 0.7812, 1.0, 0.75, 1.0, 0.75, 0.5, 0.75, 0.5, 0.75, 1.0, 0.7188, 1.0, 0.7188, 0.5, 0.7188, 0.5, 0.7188, 1.0, 0.6875, 1.0, 0.6875, 0.5, 0.6875, 0.5, 0.6875, 1.0, 0.6562, 1.0, 0.6562, 0.5, 0.6562, 0.5, 0.6562, 1.0, 0.625, 1.0, 0.625, 0.5, 0.625, 0.5, 0.625, 1.0, 0.5938, 1.0, 0.5938, 0.5, 0.5938, 0.5, 0.5938, 1.0, 0.5625, 1.0, 0.5625, 0.5, 0.5625, 0.5, 0.5625, 1.0, 0.5312, 1.0, 0.5312, 0.5, 0.5312, 0.5, 0.5312, 1.0, 0.5, 1.0, 0.5, 0.5, 0.5, 0.5, 0.5, 1.0, 0.4688, 1.0, 0.4688, 0.5, 0.4688, 0.5, 0.4688, 1.0, 0.4375, 1.0, 0.4375, 0.5, 0.4375, 0.5, 0.4375, 1.0, 0.4062, 1.0, 0.4062, 0.5, 0.4062, 0.5, 0.4062, 1.0, 0.375, 1.0, 0.375, 0.5, 0.375, 0.5, 0.375, 1.0, 0.3438, 1.0, 0.3438, 0.5, 0.3438, 0.5, 0.3438, 1.0, 0.3125, 1.0, 0.3125, 0.5, 0.3125, 0.5, 0.3125, 1.0, 0.2812, 1.0, 0.2812, 0.5, 0.2812, 0.5, 0.2812, 1.0, 0.25, 1.0, 0.25, 0.5, 0.25, 0.5, 0.25, 1.0, 0.2188, 1.0, 0.2188, 0.5, 0.2188, 0.5, 0.2188, 1.0, 0.1875, 1.0, 0.1875, 0.5, 0.1875, 0.5, 0.1875, 1.0, 0.1562, 1.0, 0.1562, 0.5, 0.1562, 0.5, 0.1562, 1.0, 0.125, 1.0, 0.125, 0.5, 0.125, 0.5, 0.125, 1.0, 0.09375, 1.0, 0.09375, 0.5, 0.09375, 0.5, 0.09375, 1.0, 0.0625, 1.0, 0.0625, 0.5, 0.2968, 0.4854, 0.25, 0.49, 0.2032, 0.4854, 0.1582, 0.4717, 0.1167, 0.4496, 0.08029, 0.4197, 0.05045, 0.3833, 0.02827, 0.3418, 0.01461, 0.2968, 0.01, 0.25, 0.01461, 0.2032, 0.02827, 0.1582, 0.05045, 0.1167, 0.08029, 0.08029, 0.1167, 0.05045, 0.1582, 0.02827, 0.2032, 0.01461, 0.25, 0.01, 0.2968, 0.01461, 0.3418, 0.02827, 0.3833, 0.05045, 0.4197, 0.08029, 0.4496, 0.1167, 0.4717, 0.1582, 0.4854, 0.2032, 0.49, 0.25, 0.4854, 0.2968, 0.4717, 0.3418, 0.4496, 0.3833, 0.4197, 0.4197, 0.3833, 0.4496, 0.3418, 0.4717, 0.0625, 0.5, 0.0625, 1.0, 0.03125, 1.0, 0.03125, 0.5, 0.03125, 0.5, 0.03125, 1.0, 0.0, 1.0, 0.0, 0.5, 0.75, 0.49, 0.7968, 0.4854, 0.8418, 0.4717, 0.8833, 0.4496, 0.9197, 0.4197, 0.9496, 0.3833, 0.9717, 0.3418, 0.9854, 0.2968, 0.99, 0.25, 0.9854, 0.2032, 0.9717, 0.1582, 0.9496, 0.1167, 0.9197, 0.08029, 0.8833, 0.05045, 0.8418, 0.02827, 0.7968, 0.01461, 0.75, 0.01, 0.7032, 0.01461, 0.6582, 0.02827, 0.6167, 0.05045, 0.5803, 0.08029, 0.5504, 0.1167, 0.5283, 0.1582, 0.5146, 0.2032, 0.51, 0.25, 0.5146, 0.2968, 0.5283, 0.3418, 0.5504, 0.3833, 0.5803, 0.4197, 0.6167, 0.4496, 0.6582, 0.4717, 0.7032, 0.4854, 1.0, 0.5, 1.0, 1.0, 0.9688, 1.0, 0.9688, 0.5, 0.9688, 0.5, 0.9688, 1.0, 0.9375, 1.0, 0.9375, 0.5, 0.9375, 0.5, 0.9375, 1.0, 0.9062, 1.0, 0.9062, 0.5, 0.9062, 0.5, 0.9062, 1.0, 0.875, 1.0, 0.875, 0.5, 0.875, 0.5, 0.875, 1.0, 0.8438, 1.0, 0.8438, 0.5, 0.8438, 0.5, 0.8438, 1.0, 0.8125, 1.0, 0.8125, 0.5, 0.8125, 0.5, 0.8125, 1.0, 0.7812, 1.0, 0.7812, 0.5, 0.7812, 0.5, 0.7812, 1.0, 0.75, 1.0, 0.75, 0.5, 0.75, 0.5, 0.75, 1.0, 0.7188, 1.0, 0.7188, 0.5, 0.7188, 0.5, 0.7188, 1.0, 0.6875, 1.0, 0.6875, 0.5, 0.6875, 0.5, 0.6875, 1.0, 0.6562, 1.0, 0.6562, 0.5, 0.6562, 0.5, 0.6562, 1.0, 0.625, 1.0, 0.625, 0.5, 0.625, 0.5, 0.625, 1.0, 0.5938, 1.0, 0.5938, 0.5, 0.5938, 0.5, 0.5938, 1.0, 0.5625, 1.0, 0.5625, 0.5, 0.5625, 0.5, 0.5625, 1.0, 0.5312, 1.0, 0.5312, 0.5, 0.5312, 0.5, 0.5312, 1.0, 0.5, 1.0, 0.5, 0.5, 0.5, 0.5, 0.5, 1.0, 0.4688, 1.0, 0.4688, 0.5, 0.4688, 0.5, 0.4688, 1.0, 0.4375, 1.0, 0.4375, 0.5, 0.4375, 0.5, 0.4375, 1.0, 0.4062, 1.0, 0.4062, 0.5, 0.4062, 0.5, 0.4062, 1.0, 0.375, 1.0, 0.375, 0.5, 0.375, 0.5, 0.375, 1.0, 0.3438, 1.0, 0.3438, 0.5, 0.3438, 0.5, 0.3438, 1.0, 0.3125, 1.0, 0.3125, 0.5, 0.3125, 0.5, 0.3125, 1.0, 0.2812, 1.0, 0.2812, 0.5, 0.2812, 0.5, 0.2812, 1.0, 0.25, 1.0, 0.25, 0.5, 0.25, 0.5, 0.25, 1.0, 0.2188, 1.0, 0.2188, 0.5, 0.2188, 0.5, 0.2188, 1.0, 0.1875, 1.0, 0.1875, 0.5, 0.1875, 0.5, 0.1875, 1.0, 0.1562, 1.0, 0.1562, 0.5, 0.1562, 0.5, 0.1562, 1.0, 0.125, 1.0, 0.125, 0.5, 0.125, 0.5, 0.125, 1.0, 0.09375, 1.0, 0.09375, 0.5, 0.09375, 0.5, 0.09375, 1.0, 0.0625, 1.0, 0.0625, 0.5, 0.2968, 0.4854, 0.25, 0.49, 0.2032, 0.4854, 0.1582, 0.4717, 0.1167, 0.4496, 0.08029, 0.4197, 0.05045, 0.3833, 0.02827, 0.3418, 0.01461, 0.2968, 0.01, 0.25, 0.01461, 0.2032, 0.02827, 0.1582, 0.05045, 0.1167, 0.08029, 0.08029, 0.1167, 0.05045, 0.1582, 0.02827, 0.2032, 0.01461, 0.25, 0.01, 0.2968, 0.01461, 0.3418, 0.02827, 0.3833, 0.05045, 0.4197, 0.08029, 0.4496, 0.1167, 0.4717, 0.1582, 0.4854, 0.2032, 0.49, 0.25, 0.4854, 0.2968, 0.4717, 0.3418, 0.4496, 0.3833, 0.4197, 0.4197, 0.3833, 0.4496, 0.3418, 0.4717, 0.0625, 0.5, 0.0625, 1.0, 0.03125, 1.0, 0.03125, 0.5, 0.03125, 0.5, 0.03125, 1.0, 0.0, 1.0, 0.0, 0.5, 0.75, 0.49, 0.7968, 0.4854, 0.8418, 0.4717, 0.8833, 0.4496, 0.9197, 0.4197, 0.9496, 0.3833, 0.9717, 0.3418, 0.9854, 0.2968, 0.99, 0.25, 0.9854, 0.2032, 0.9717, 0.1582, 0.9496, 0.1167, 0.9197, 0.08029, 0.8833, 0.05045, 0.8418, 0.02827, 0.7968, 0.01461, 0.75, 0.01, 0.7032, 0.01461, 0.6582, 0.02827, 0.6167, 0.05045, 0.5803, 0.08029, 0.5504, 0.1167, 0.5283, 0.1582, 0.5146, 0.2032, 0.51, 0.25, 0.5146, 0.2968, 0.5283, 0.3418, 0.5504, 0.3833, 0.5803, 0.4197, 0.6167, 0.4496, 0.6582, 0.4717, 0.7032, 0.4854, 1.0, 0.5, 1.0, 1.0, 0.9688, 1.0, 0.9688, 0.5, 0.9688, 0.5, 0.9688, 1.0, 0.9375, 1.0, 0.9375, 0.5, 0.9375, 0.5, 0.9375, 1.0, 0.9062, 1.0, 0.9062, 0.5, 0.9062, 0.5, 0.9062, 1.0, 0.875, 1.0, 0.875, 0.5, 0.875, 0.5, 0.875, 1.0, 0.8438, 1.0, 0.8438, 0.5, 0.8438, 0.5, 0.8438, 1.0, 0.8125, 1.0, 0.8125, 0.5, 0.8125, 0.5, 0.8125, 1.0, 0.7812, 1.0, 0.7812, 0.5, 0.7812, 0.5, 0.7812, 1.0, 0.75, 1.0, 0.75, 0.5, 0.75, 0.5, 0.75, 1.0, 0.7188, 1.0, 0.7188, 0.5, 0.7188, 0.5, 0.7188, 1.0, 0.6875, 1.0, 0.6875, 0.5, 0.6875, 0.5, 0.6875, 1.0, 0.6562, 1.0, 0.6562, 0.5, 0.6562, 0.5, 0.6562, 1.0, 0.625, 1.0, 0.625, 0.5, 0.625, 0.5, 0.625, 1.0, 0.5938, 1.0, 0.5938, 0.5, 0.5938, 0.5, 0.5938, 1.0, 0.5625, 1.0, 0.5625, 0.5, 0.5625, 0.5, 0.5625, 1.0, 0.5312, 1.0, 0.5312, 0.5, 0.5312, 0.5, 0.5312, 1.0, 0.5, 1.0, 0.5, 0.5, 0.5, 0.5, 0.5, 1.0, 0.4688, 1.0, 0.4688, 0.5, 0.4688, 0.5, 0.4688, 1.0, 0.4375, 1.0, 0.4375, 0.5, 0.4375, 0.5, 0.4375, 1.0, 0.4062, 1.0, 0.4062, 0.5, 0.4062, 0.5, 0.4062, 1.0, 0.375, 1.0, 0.375, 0.5, 0.375, 0.5, 0.375, 1.0, 0.3438, 1.0, 0.3438, 0.5, 0.3438, 0.5, 0.3438, 1.0, 0.3125, 1.0, 0.3125, 0.5, 0.3125, 0.5, 0.3125, 1.0, 0.2812, 1.0, 0.2812, 0.5, 0.2812, 0.5, 0.2812, 1.0, 0.25, 1.0, 0.25, 0.5, 0.25, 0.5, 0.25, 1.0, 0.2188, 1.0, 0.2188, 0.5, 0.2188, 0.5, 0.2188, 1.0, 0.1875, 1.0, 0.1875, 0.5, 0.1875, 0.5, 0.1875, 1.0, 0.1562, 1.0, 0.1562, 0.5, 0.1562, 0.5, 0.1562, 1.0, 0.125, 1.0, 0.125, 0.5, 0.125, 0.5, 0.125, 1.0, 0.09375, 1.0, 0.09375, 0.5, 0.09375, 0.5, 0.09375, 1.0, 0.0625, 1.0, 0.0625, 0.5, 0.2968, 0.4854, 0.25, 0.49, 0.2032, 0.4854, 0.1582, 0.4717, 0.1167, 0.4496, 0.08029, 0.4197, 0.05045, 0.3833, 0.02827, 0.3418, 0.01461, 0.2968, 0.01, 0.25, 0.01461, 0.2032, 0.02827, 0.1582, 0.05045, 0.1167, 0.08029, 0.08029, 0.1167, 0.05045, 0.1582, 0.02827, 0.2032, 0.01461, 0.25, 0.01, 0.2968, 0.01461, 0.3418, 0.02827, 0.3833, 0.05045, 0.4197, 0.08029, 0.4496, 0.1167, 0.4717, 0.1582, 0.4854, 0.2032, 0.49, 0.25, 0.4854, 0.2968, 0.4717, 0.3418, 0.4496, 0.3833, 0.4197, 0.4197, 0.3833, 0.4496, 0.3418, 0.4717, 0.0625, 0.5, 0.0625, 1.0, 0.03125, 1.0, 0.03125, 0.5, 0.03125, 0.5, 0.03125, 1.0, 0.0, 1.0, 0.0, 0.5, 0.75, 0.49, 0.7968, 0.4854, 0.8418, 0.4717, 0.8833, 0.4496, 0.9197, 0.4197, 0.9496, 0.3833, 0.9717, 0.3418, 0.9854, 0.2968, 0.99, 0.25, 0.9854, 0.2032, 0.9717, 0.1582, 0.9496, 0.1167, 0.9197, 0.08029, 0.8833, 0.05045, 0.8418, 0.02827, 0.7968, 0.01461, 0.75, 0.01, 0.7032, 0.01461, 0.6582, 0.02827, 0.6167, 0.05045, 0.5803, 0.08029, 0.5504, 0.1167, 0.5283, 0.1582, 0.5146, 0.2032, 0.51, 0.25, 0.5146, 0.2968, 0.5283, 0.3418, 0.5504, 0.3833, 0.5803, 0.4197, 0.6167, 0.4496, 0.6582, 0.4717, 0.7032, 0.4854, 1.0, 0.5, 1.0, 1.0, 0.9688, 1.0, 0.9688, 0.5, 0.9688, 0.5, 0.9688, 1.0, 0.9375, 1.0, 0.9375, 0.5, 0.9375, 0.5, 0.9375, 1.0, 0.9062, 1.0, 0.9062, 0.5, 0.9062, 0.5, 0.9062, 1.0, 0.875, 1.0, 0.875, 0.5, 0.875, 0.5, 0.875, 1.0, 0.8438, 1.0, 0.8438, 0.5, 0.8438, 0.5, 0.8438, 1.0, 0.8125, 1.0, 0.8125, 0.5, 0.8125, 0.5, 0.8125, 1.0, 0.7812, 1.0, 0.7812, 0.5, 0.7812, 0.5, 0.7812, 1.0, 0.75, 1.0, 0.75, 0.5, 0.75, 0.5, 0.75, 1.0, 0.7188, 1.0, 0.7188, 0.5, 0.7188, 0.5, 0.7188, 1.0, 0.6875, 1.0, 0.6875, 0.5, 0.6875, 0.5, 0.6875, 1.0, 0.6562, 1.0, 0.6562, 0.5, 0.6562, 0.5, 0.6562, 1.0, 0.625, 1.0, 0.625, 0.5, 0.625, 0.5, 0.625, 1.0, 0.5938, 1.0, 0.5938, 0.5, 0.5938, 0.5, 0.5938, 1.0, 0.5625, 1.0, 0.5625, 0.5, 0.5625, 0.5, 0.5625, 1.0, 0.5312, 1.0, 0.5312, 0.5, 0.5312, 0.5, 0.5312, 1.0, 0.5, 1.0, 0.5, 0.5, 0.5, 0.5, 0.5, 1.0, 0.4688, 1.0, 0.4688, 0.5, 0.4688, 0.5, 0.4688, 1.0, 0.4375, 1.0, 0.4375, 0.5, 0.4375, 0.5, 0.4375, 1.0, 0.4062, 1.0, 0.4062, 0.5, 0.4062, 0.5, 0.4062, 1.0, 0.375, 1.0, 0.375, 0.5, 0.375, 0.5, 0.375, 1.0, 0.3438, 1.0, 0.3438, 0.5, 0.3438, 0.5, 0.3438, 1.0, 0.3125, 1.0, 0.3125, 0.5, 0.3125, 0.5, 0.3125, 1.0, 0.2812, 1.0, 0.2812, 0.5, 0.2812, 0.5, 0.2812, 1.0, 0.25, 1.0, 0.25, 0.5, 0.25, 0.5, 0.25, 1.0, 0.2188, 1.0, 0.2188, 0.5, 0.2188, 0.5, 0.2188, 1.0, 0.1875, 1.0, 0.1875, 0.5, 0.1875, 0.5, 0.1875, 1.0, 0.1562, 1.0, 0.1562, 0.5, 0.1562, 0.5, 0.1562, 1.0, 0.125, 1.0, 0.125, 0.5, 0.125, 0.5, 0.125, 1.0, 0.09375, 1.0, 0.09375, 0.5, 0.09375, 0.5, 0.09375, 1.0, 0.0625, 1.0, 0.0625, 0.5, 0.2968, 0.4854, 0.25, 0.49, 0.2032, 0.4854, 0.1582, 0.4717, 0.1167, 0.4496, 0.08029, 0.4197, 0.05045, 0.3833, 0.02827, 0.3418, 0.01461, 0.2968, 0.01, 0.25, 0.01461, 0.2032, 0.02827, 0.1582, 0.05045, 0.1167, 0.08029, 0.08029, 0.1167, 0.05045, 0.1582, 0.02827, 0.2032, 0.01461, 0.25, 0.01, 0.2968, 0.01461, 0.3418, 0.02827, 0.3833, 0.05045, 0.4197, 0.08029, 0.4496, 0.1167, 0.4717, 0.1582, 0.4854, 0.2032, 0.49, 0.25, 0.4854, 0.2968, 0.4717, 0.3418, 0.4496, 0.3833, 0.4197, 0.4197, 0.3833, 0.4496, 0.3418, 0.4717, 0.0625, 0.5, 0.0625, 1.0, 0.03125, 1.0, 0.03125, 0.5, 0.03125, 0.5, 0.03125, 1.0, 0.0, 1.0, 0.0, 0.5, 0.75, 0.49, 0.7968, 0.4854, 0.8418, 0.4717, 0.8833, 0.4496, 0.9197, 0.4197, 0.9496, 0.3833, 0.9717, 0.3418, 0.9854, 0.2968, 0.99, 0.25, 0.9854, 0.2032, 0.9717, 0.1582, 0.9496, 0.1167, 0.9197, 0.08029, 0.8833, 0.05045, 0.8418, 0.02827, 0.7968, 0.01461, 0.75, 0.01, 0.7032, 0.01461, 0.6582, 0.02827, 0.6167, 0.05045, 0.5803, 0.08029, 0.5504, 0.1167, 0.5283, 0.1582, 0.5146, 0.2032, 0.51, 0.25, 0.5146, 0.2968, 0.5283, 0.3418, 0.5504, 0.3833, 0.5803, 0.4197, 0.6167, 0.4496, 0.6582, 0.4717, 0.7032, 0.4854, 1.0, 0.5, 1.0, 1.0, 0.9688, 1.0, 0.9688, 0.5, 0.9688, 0.5, 0.9688, 1.0, 0.9375, 1.0, 0.9375, 0.5, 0.9375, 0.5, 0.9375, 1.0, 0.9062, 1.0, 0.9062, 0.5, 0.9062, 0.5, 0.9062, 1.0, 0.875, 1.0, 0.875, 0.5, 0.875, 0.5, 0.875, 1.0, 0.8438, 1.0, 0.8438, 0.5, 0.8438, 0.5, 0.8438, 1.0, 0.8125, 1.0, 0.8125, 0.5, 0.8125, 0.5, 0.8125, 1.0, 0.7812, 1.0, 0.7812, 0.5, 0.7812, 0.5, 0.7812, 1.0, 0.75, 1.0, 0.75, 0.5, 0.75, 0.5, 0.75, 1.0, 0.7188, 1.0, 0.7188, 0.5, 0.7188, 0.5, 0.7188, 1.0, 0.6875, 1.0, 0.6875, 0.5, 0.6875, 0.5, 0.6875, 1.0, 0.6562, 1.0, 0.6562, 0.5, 0.6562, 0.5, 0.6562, 1.0, 0.625, 1.0, 0.625, 0.5, 0.625, 0.5, 0.625, 1.0, 0.5938, 1.0, 0.5938, 0.5, 0.5938, 0.5, 0.5938, 1.0, 0.5625, 1.0, 0.5625, 0.5, 0.5625, 0.5, 0.5625, 1.0, 0.5312, 1.0, 0.5312, 0.5, 0.5312, 0.5, 0.5312, 1.0, 0.5, 1.0, 0.5, 0.5, 0.5, 0.5, 0.5, 1.0, 0.4688, 1.0, 0.4688, 0.5, 0.4688, 0.5, 0.4688, 1.0, 0.4375, 1.0, 0.4375, 0.5, 0.4375, 0.5, 0.4375, 1.0, 0.4062, 1.0, 0.4062, 0.5, 0.4062, 0.5, 0.4062, 1.0, 0.375, 1.0, 0.375, 0.5, 0.375, 0.5, 0.375, 1.0, 0.3438, 1.0, 0.3438, 0.5, 0.3438, 0.5, 0.3438, 1.0, 0.3125, 1.0, 0.3125, 0.5, 0.3125, 0.5, 0.3125, 1.0, 0.2812, 1.0, 0.2812, 0.5, 0.2812, 0.5, 0.2812, 1.0, 0.25, 1.0, 0.25, 0.5, 0.25, 0.5, 0.25, 1.0, 0.2188, 1.0, 0.2188, 0.5, 0.2188, 0.5, 0.2188, 1.0, 0.1875, 1.0, 0.1875, 0.5, 0.1875, 0.5, 0.1875, 1.0, 0.1562, 1.0, 0.1562, 0.5, 0.1562, 0.5, 0.1562, 1.0, 0.125, 1.0, 0.125, 0.5, 0.125, 0.5, 0.125, 1.0, 0.09375, 1.0, 0.09375, 0.5, 0.09375, 0.5, 0.09375, 1.0, 0.0625, 1.0, 0.0625, 0.5, 0.2968, 0.4854, 0.25, 0.49, 0.2032, 0.4854, 0.1582, 0.4717, 0.1167, 0.4496, 0.08029, 0.4197, 0.05045, 0.3833, 0.02827, 0.3418, 0.01461, 0.2968, 0.01, 0.25, 0.01461, 0.2032, 0.02827, 0.1582, 0.05045, 0.1167, 0.08029, 0.08029, 0.1167, 0.05045, 0.1582, 0.02827, 0.2032, 0.01461, 0.25, 0.01, 0.2968, 0.01461, 0.3418, 0.02827, 0.3833, 0.05045, 0.4197, 0.08029, 0.4496, 0.1167, 0.4717, 0.1582, 0.4854, 0.2032, 0.49, 0.25, 0.4854, 0.2968, 0.4717, 0.3418, 0.4496, 0.3833, 0.4197, 0.4197, 0.3833, 0.4496, 0.3418, 0.4717, 0.0625, 0.5, 0.0625, 1.0, 0.03125, 1.0, 0.03125, 0.5, 0.03125, 0.5, 0.03125, 1.0, 0.0, 1.0, 0.0, 0.5, 0.75, 0.49, 0.7968, 0.4854, 0.8418, 0.4717, 0.8833, 0.4496, 0.9197, 0.4197, 0.9496, 0.3833, 0.9717, 0.3418, 0.9854, 0.2968, 0.99, 0.25, 0.9854, 0.2032, 0.9717, 0.1582, 0.9496, 0.1167, 0.9197, 0.08029, 0.8833, 0.05045, 0.8418, 0.02827, 0.7968, 0.01461, 0.75, 0.01, 0.7032, 0.01461, 0.6582, 0.02827, 0.6167, 0.05045, 0.5803, 0.08029, 0.5504, 0.1167, 0.5283, 0.1582, 0.5146, 0.2032, 0.51, 0.25, 0.5146, 0.2968, 0.5283, 0.3418, 0.5504, 0.3833, 0.5803, 0.4197, 0.6167, 0.4496, 0.6582, 0.4717, 0.7032, 0.4854, 1.0, 0.5, 1.0, 1.0, 0.9688, 1.0, 0.9688, 0.5, 0.9688, 0.5, 0.9688, 1.0, 0.9375, 1.0, 0.9375, 0.5, 0.9375, 0.5, 0.9375, 1.0, 0.9062, 1.0, 0.9062, 0.5, 0.9062, 0.5, 0.9062, 1.0, 0.875, 1.0, 0.875, 0.5, 0.875, 0.5, 0.875, 1.0, 0.8438, 1.0, 0.8438, 0.5, 0.8438, 0.5, 0.8438, 1.0, 0.8125, 1.0, 0.8125, 0.5, 0.8125, 0.5, 0.8125, 1.0, 0.7812, 1.0, 0.7812, 0.5, 0.7812, 0.5, 0.7812, 1.0, 0.75, 1.0, 0.75, 0.5, 0.75, 0.5, 0.75, 1.0, 0.7188, 1.0, 0.7188, 0.5, 0.7188, 0.5, 0.7188, 1.0, 0.6875, 1.0, 0.6875, 0.5, 0.6875, 0.5, 0.6875, 1.0, 0.6562, 1.0, 0.6562, 0.5, 0.6562, 0.5, 0.6562, 1.0, 0.625, 1.0, 0.625, 0.5, 0.625, 0.5, 0.625, 1.0, 0.5938, 1.0, 0.5938, 0.5, 0.5938, 0.5, 0.5938, 1.0, 0.5625, 1.0, 0.5625, 0.5, 0.5625, 0.5, 0.5625, 1.0, 0.5312, 1.0, 0.5312, 0.5, 0.5312, 0.5, 0.5312, 1.0, 0.5, 1.0, 0.5, 0.5, 0.5, 0.5, 0.5, 1.0, 0.4688, 1.0, 0.4688, 0.5, 0.4688, 0.5, 0.4688, 1.0, 0.4375, 1.0, 0.4375, 0.5, 0.4375, 0.5, 0.4375, 1.0, 0.4062, 1.0, 0.4062, 0.5, 0.4062, 0.5, 0.4062, 1.0, 0.375, 1.0, 0.375, 0.5, 0.375, 0.5, 0.375, 1.0, 0.3438, 1.0, 0.3438, 0.5, 0.3438, 0.5, 0.3438, 1.0, 0.3125, 1.0, 0.3125, 0.5, 0.3125, 0.5, 0.3125, 1.0, 0.2812, 1.0, 0.2812, 0.5, 0.2812, 0.5, 0.2812, 1.0, 0.25, 1.0, 0.25, 0.5, 0.25, 0.5, 0.25, 1.0, 0.2188, 1.0, 0.2188, 0.5, 0.2188, 0.5, 0.2188, 1.0, 0.1875, 1.0, 0.1875, 0.5, 0.1875, 0.5, 0.1875, 1.0, 0.1562, 1.0, 0.1562, 0.5, 0.1562, 0.5, 0.1562, 1.0, 0.125, 1.0, 0.125, 0.5, 0.125, 0.5, 0.125, 1.0, 0.09375, 1.0, 0.09375, 0.5, 0.09375, 0.5, 0.09375, 1.0, 0.0625, 1.0, 0.0625, 0.5, 0.2968, 0.4854, 0.25, 0.49, 0.2032, 0.4854, 0.1582, 0.4717, 0.1167, 0.4496, 0.08029, 0.4197, 0.05045, 0.3833, 0.02827, 0.3418, 0.01461, 0.2968, 0.01, 0.25, 0.01461, 0.2032, 0.02827, 0.1582, 0.05045, 0.1167, 0.08029, 0.08029, 0.1167, 0.05045, 0.1582, 0.02827, 0.2032, 0.01461, 0.25, 0.01, 0.2968, 0.01461, 0.3418, 0.02827, 0.3833, 0.05045, 0.4197, 0.08029, 0.4496, 0.1167, 0.4717, 0.1582, 0.4854, 0.2032, 0.49, 0.25, 0.4854, 0.2968, 0.4717, 0.3418, 0.4496, 0.3833, 0.4197, 0.4197, 0.3833, 0.4496, 0.3418, 0.4717, 0.0625, 0.5, 0.0625, 1.0, 0.03125, 1.0, 0.03125, 0.5, 0.03125, 0.5, 0.03125, 1.0, 0.0, 1.0, 0.0, 0.5, 0.75, 0.49, 0.7968, 0.4854, 0.8418, 0.4717, 0.8833, 0.4496, 0.9197, 0.4197, 0.9496, 0.3833, 0.9717, 0.3418, 0.9854, 0.2968, 0.99, 0.25, 0.9854, 0.2032, 0.9717, 0.1582, 0.9496, 0.1167, 0.9197, 0.08029, 0.8833, 0.05045, 0.8418, 0.02827, 0.7968, 0.01461, 0.75, 0.01, 0.7032, 0.01461, 0.6582, 0.02827, 0.6167, 0.05045, 0.5803, 0.08029, 0.5504, 0.1167, 0.5283, 0.1582, 0.5146, 0.2032, 0.51, 0.25, 0.5146, 0.2968, 0.5283, 0.3418, 0.5504, 0.3833, 0.5803, 0.4197, 0.6167, 0.4496, 0.6582, 0.4717, 0.7032, 0.4854])
me_cube.materials.append(mat_frame)
me_cube.materials.append(mat_wheels)
me_cube.use_remesh_fix_poles = True
me_cube.use_remesh_preserve_attributes = False
me_cube.update()
arm_armature = bpy.data.armatures.new('Armature')  # bones are not reproduced

# ---- objects
ob_lever = bpy.data.objects.new('Lever', me_circle)
ob_frame = bpy.data.objects.new('Frame', me_cube)
ob_catapult = bpy.data.objects.new('Catapult', arm_armature)

# ---- transforms, parenting, visibility, modifiers, constraints
ob_lever.parent = ob_catapult
ob_lever.matrix_parent_inverse = Matrix(((1.0, -0.0, 0.0, -0.0), (-0.0, 0.0, 1.0, -1.072), (0.0, -1.0, 0.0, -0.0), (0.0, 0.0, -0.0, 1.0)))
ob_lever.location = (0.0, 0.0, 0.07176)
ob_frame.parent = ob_catapult
ob_frame.matrix_parent_inverse = Matrix(((1.0, -0.0, 0.0, -0.005347), (-0.0, 0.0, 1.0, 2.314), (0.0, -1.0, 0.0, 0.005213), (0.0, 0.0, -0.0, 1.0)))
ob_frame.location = (2.419, 0.0, -1.172)
ob_catapult.location = (3.385, 0.005213, -3.314)
ob_catapult.show_in_front = True

# ---- collection membership
col_collection.objects.link(ob_lever)
col_collection.objects.link(ob_frame)
col_collection.objects.link(ob_catapult)

# ---- scene / render settings (as saved in the file)
scene.frame_start = 1; scene.frame_end = 90; scene.frame_set(71)
scene.render.engine = 'CYCLES'
scene.cycles.use_denoising = False
scene.cycles.samples = 128
scene.cycles.sampling_pattern = 'TABULATED_SOBOL'
scene.cycles.use_adaptive_sampling = False
scene.cycles.use_light_tree = False
scene.view_settings.view_transform = 'Filmic'
bpy.context.view_layer.update()

# ---- added for rendering (the .blend has no active camera and no usable light): camera, sun
cam_auto = bpy.data.cameras.new('AutoCamera')
cam_auto.lens = 50.0
cam_auto.sensor_width = 36.0
cam_auto.clip_end = 1000.0
ob_auto_camera = bpy.data.objects.new('AutoCamera', cam_auto)
scene.collection.objects.link(ob_auto_camera)
ob_auto_camera.location = (17.0185, -20.3468, 12.6241)
ob_auto_camera.rotation_euler = (1.09748, -7.21219e-08, 0.694738)
scene.camera = ob_auto_camera
light_auto_sun = bpy.data.lights.new('AutoSun', 'SUN')
light_auto_sun.energy = 3.0
light_auto_sun.angle = 0.0523599
ob_auto_sun = bpy.data.objects.new('AutoSun', light_auto_sun)
scene.collection.objects.link(ob_auto_sun)
ob_auto_sun.rotation_euler = (0.872665, 0.174533, 0.523599)
bpy.context.view_layer.update()
